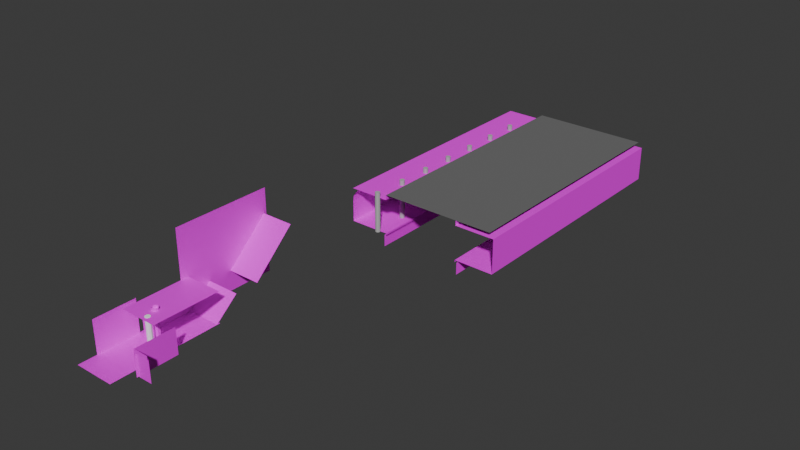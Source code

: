 # Source: wall.blend  (saved by Blender 4.0.36; exported with 4.5.12 LTS)
import bpy
from mathutils import Matrix  # noqa: F401  (used for matrix-valued properties, if any)

bpy.ops.wm.read_factory_settings(use_empty=True)
scene = bpy.context.scene
scene.name = 'Scene'

# ---- collections
col_collection = bpy.data.collections.new('Collection'); scene.collection.children.link(col_collection)

# ---- images (referenced by path relative to the original .blend; pixels are not part of the script)
import os
ASSET_DIR = os.environ.get("B2B_ASSET_DIR", "")  # directory of the original .blend (textures are referenced by path, not embedded)
HERE = os.path.dirname(os.path.abspath(__file__))  # packed textures are extracted next to this script under _unpacked/

def load_image(name, relpath, width, height, colorspace="sRGB"):
    """Load a texture the original file referenced (path relative to the .blend, or extracted next to this script)."""
    p = next((c for c in (os.path.join(HERE, relpath), os.path.join(ASSET_DIR, relpath)) if relpath and os.path.exists(c)), "")
    if p:
        img = bpy.data.images.load(p, check_existing=True)
        img.name = name
    else:  # same state as the original file: an image datablock whose file is absent (Cycles renders it pink)
        img = bpy.data.images.new(name, width, height)
        img.source = "FILE"
        img.filepath = "//" + (relpath or name)
    img.colorspace_settings.name = colorspace
    return img
img_form1_png = load_image('form1.png', 'form1.png', 1024, 1024, 'Non-Color')
img_form2_png = load_image('form2.png', 'form2.png', 1024, 1024, 'Non-Color')
img_form3_png = load_image('form3.png', 'form3.png', 1024, 1024, 'Non-Color')
img_form4_png = load_image('form4.png', 'form4.png', 1024, 1024, 'Non-Color')
img_form5_png = load_image('form5.png', 'form5.png', 1024, 1024, 'Non-Color')
img_form6_png = load_image('form6.png', 'form6.png', 1024, 1024, 'Non-Color')
img_mino1_png = load_image('mino1.png', 'mino1.png', 1024, 1024, 'Non-Color')
img_mino2_png = load_image('mino2.png', 'mino2.png', 1024, 1024, 'Non-Color')
img_roof1_png = load_image('roof1.png', 'roof1.png', 1024, 1024, 'Non-Color')
img_roof2_png = load_image('roof2.png', 'roof2.png', 1024, 1024, 'Non-Color')
img_mino1_png_001 = load_image('mino1.png.001', 'mino1.png', 1024, 1024, 'Non-Color')
img_mino2_png_001 = load_image('mino2.png.001', 'mino2.png', 1024, 1024, 'Non-Color')
img_form2_png_001 = load_image('form2.png.001', 'form2.png', 1024, 1024, 'Non-Color')
img_form3_png_001 = load_image('form3.png.001', 'form3.png', 1024, 1024, 'Non-Color')
img_form4_png_001 = load_image('form4.png.001', 'form4.png', 1024, 1024, 'Non-Color')
img_form5_png_001 = load_image('form5.png.001', 'form5.png', 1024, 1024, 'Non-Color')
img_form6_png_001 = load_image('form6.png.001', 'form6.png', 1024, 1024, 'Non-Color')
img_roof1_png_001 = load_image('roof1.png.001', 'roof1.png', 1024, 1024, 'Non-Color')
img_roof2_png_001 = load_image('roof2.png.001', 'roof2.png', 1024, 1024, 'Non-Color')
img_minowa_png = load_image('minowa.png', 'minowa.png', 1024, 1024, 'Non-Color')
img_1_png = load_image('1.png', '1.png', 1024, 1024, 'Non-Color')
img_3_png = load_image('3.png', '3.png', 1024, 1024, 'Non-Color')
img_keiji_png = load_image('keiji.png', 'keiji.png', 1024, 1024, 'Non-Color')
img_end_png = load_image('end.png', 'end.png', 1024, 1024, 'Non-Color')
img_light_png = load_image('light.png', 'light.png', 1024, 1024, 'Non-Color')
img_ningyowall_png = load_image('NingyoWall.png', 'NingyoWall.png', 1024, 1024, 'sRGB')
img_ningyotenjo_png = load_image('NingyoTenjo.png', 'NingyoTenjo.png', 1024, 1024, 'sRGB')
img_ningyoyuka_jpg = load_image('ningyoyuka.jpg', 'ningyoyuka.jpg', 1024, 1024, 'sRGB')
img_kodenmahashira_png_001 = load_image('kodenmahashira.png.001', 'kodenmahashira.png', 1024, 1024, 'sRGB')
img_ningyowall_png_001 = load_image('NingyoWall.png.001', 'NingyoWall.png', 1024, 1024, 'sRGB')
img_ningyoyuka_jpg_001 = load_image('ningyoyuka.jpg.001', 'ningyoyuka.jpg', 1024, 1024, 'sRGB')
img_kaidankabe1_png = load_image('kaidankabe1.png', 'kaidankabe1.png', 1024, 1024, 'sRGB')
img_kaidan1_png = load_image('kaidan1.png', 'kaidan1.png', 1024, 1024, 'sRGB')
img_kaidan1_png_001 = load_image('kaidan1.png.001', 'kaidan1.png', 1024, 1024, 'sRGB')
img_cakeshop1_png = load_image('cakeshop1.png', 'cakeshop1.png', 1024, 1024, 'sRGB')
img_cakeshop2_png = load_image('cakeshop2.png', 'cakeshop2.png', 1024, 1024, 'sRGB')

# ---- materials (node trees are filled in below, after node groups)
mat_form2material = bpy.data.materials.new('form2Material')
mat_form2material.diffuse_color = (1.0, 1.0, 1.0, 1.0)
mat_form2material.specular_color = (0.0, 0.0, 0.0)
mat_form2material.specular_intensity = 0.0
mat_form2material_001 = bpy.data.materials.new('form2Material.001')
mat_form2material_001.diffuse_color = (1.0, 1.0, 1.0, 1.0)
mat_form2material_001.specular_color = (0.0, 0.0, 0.0)
mat_form2material_001.specular_intensity = 0.0
mat_form2material_002 = bpy.data.materials.new('form2Material.002')
mat_form2material_002.diffuse_color = (1.0, 1.0, 1.0, 1.0)
mat_form2material_002.specular_color = (0.0, 0.0, 0.0)
mat_form2material_002.specular_intensity = 0.0
mat_form2material_003 = bpy.data.materials.new('form2Material.003')
mat_form2material_003.diffuse_color = (1.0, 1.0, 1.0, 1.0)
mat_form2material_003.specular_color = (0.0, 0.0, 0.0)
mat_form2material_003.specular_intensity = 0.0
mat_form2material_004 = bpy.data.materials.new('form2Material.004')
mat_form2material_004.diffuse_color = (1.0, 1.0, 1.0, 1.0)
mat_form2material_004.specular_color = (0.0, 0.0, 0.0)
mat_form2material_004.specular_intensity = 0.0
mat_form2material_005 = bpy.data.materials.new('form2Material.005')
mat_form2material_005.diffuse_color = (1.0, 1.0, 1.0, 1.0)
mat_form2material_005.specular_color = (0.0, 0.0, 0.0)
mat_form2material_005.specular_intensity = 0.0
mat_form2material_006 = bpy.data.materials.new('form2Material.006')
mat_form2material_006.diffuse_color = (1.0, 1.0, 1.0, 1.0)
mat_form2material_006.specular_color = (0.0, 0.0, 0.0)
mat_form2material_006.specular_intensity = 0.0
mat_form2material_007 = bpy.data.materials.new('form2Material.007')
mat_form2material_007.diffuse_color = (1.0, 1.0, 1.0, 1.0)
mat_form2material_007.specular_color = (0.0, 0.0, 0.0)
mat_form2material_007.specular_intensity = 0.0
mat_form2material_008 = bpy.data.materials.new('form2Material.008')
mat_form2material_008.diffuse_color = (1.0, 1.0, 1.0, 1.0)
mat_form2material_008.specular_color = (0.0, 0.0, 0.0)
mat_form2material_008.specular_intensity = 0.0
mat_form2material_009 = bpy.data.materials.new('form2Material.009')
mat_form2material_009.diffuse_color = (1.0, 1.0, 1.0, 1.0)
mat_form2material_009.specular_color = (0.0, 0.0, 0.0)
mat_form2material_009.specular_intensity = 0.0
mat_form2material_010 = bpy.data.materials.new('form2Material.010')
mat_form2material_010.diffuse_color = (0.1647, 0.1647, 0.1647, 1.0)
mat_form2material_010.specular_color = (0.0, 0.0, 0.0)
mat_form2material_010.specular_intensity = 0.0
mat_form2material_011 = bpy.data.materials.new('form2Material.011')
mat_form2material_011.diffuse_color = (1.0, 1.0, 1.0, 1.0)
mat_form2material_011.specular_color = (0.0, 0.0, 0.0)
mat_form2material_011.specular_intensity = 0.0
mat_form2material_012 = bpy.data.materials.new('form2Material.012')
mat_form2material_012.diffuse_color = (1.0, 1.0, 1.0, 1.0)
mat_form2material_012.specular_color = (0.0, 0.0, 0.0)
mat_form2material_012.specular_intensity = 0.0
mat_form2material_013 = bpy.data.materials.new('form2Material.013')
mat_form2material_013.diffuse_color = (1.0, 1.0, 1.0, 1.0)
mat_form2material_013.specular_color = (0.0, 0.0, 0.0)
mat_form2material_013.specular_intensity = 0.0
mat_form2material_014 = bpy.data.materials.new('form2Material.014')
mat_form2material_014.diffuse_color = (1.0, 1.0, 1.0, 1.0)
mat_form2material_014.specular_color = (0.0, 0.0, 0.0)
mat_form2material_014.specular_intensity = 0.0
mat_form2material_015 = bpy.data.materials.new('form2Material.015')
mat_form2material_015.diffuse_color = (1.0, 1.0, 1.0, 1.0)
mat_form2material_015.specular_color = (0.0, 0.0, 0.0)
mat_form2material_015.specular_intensity = 0.0
mat_form2material_016 = bpy.data.materials.new('form2Material.016')
mat_form2material_016.diffuse_color = (1.0, 1.0, 1.0, 1.0)
mat_form2material_016.specular_color = (0.0, 0.0, 0.0)
mat_form2material_016.specular_intensity = 0.0
mat_form2material_017 = bpy.data.materials.new('form2Material.017')
mat_form2material_017.diffuse_color = (1.0, 1.0, 1.0, 1.0)
mat_form2material_017.specular_color = (0.0, 0.0, 0.0)
mat_form2material_017.specular_intensity = 0.0
mat_form2material_018 = bpy.data.materials.new('form2Material.018')
mat_form2material_018.diffuse_color = (1.0, 1.0, 1.0, 1.0)
mat_form2material_018.specular_color = (0.0, 0.0, 0.0)
mat_form2material_018.specular_intensity = 0.0
mat_form2material_019 = bpy.data.materials.new('form2Material.019')
mat_form2material_019.diffuse_color = (1.0, 1.0, 1.0, 1.0)
mat_form2material_019.specular_color = (0.0, 0.0, 0.0)
mat_form2material_019.specular_intensity = 0.0
mat_form2material_020 = bpy.data.materials.new('form2Material.020')
mat_form2material_020.diffuse_color = (1.0, 1.0, 1.0, 1.0)
mat_form2material_020.specular_color = (0.0, 0.0, 0.0)
mat_form2material_020.specular_intensity = 0.0
mat_form2material_021 = bpy.data.materials.new('form2Material.021')
mat_form2material_021.diffuse_color = (1.0, 1.0, 1.0, 1.0)
mat_form2material_021.specular_color = (0.0, 0.0, 0.0)
mat_form2material_021.specular_intensity = 0.0
mat_form2material_022 = bpy.data.materials.new('form2Material.022')
mat_form2material_022.diffuse_color = (1.0, 1.0, 1.0, 1.0)
mat_form2material_022.specular_color = (0.0, 0.0, 0.0)
mat_form2material_022.specular_intensity = 0.0
mat_form2material_023 = bpy.data.materials.new('form2Material.023')
mat_form2material_023.diffuse_color = (1.0, 1.0, 1.0, 1.0)
mat_form2material_023.specular_color = (0.0, 0.0, 0.0)
mat_form2material_023.specular_intensity = 0.0
mat_form2material_024 = bpy.data.materials.new('form2Material.024')
mat_form2material_024.diffuse_color = (1.0, 1.0, 1.0, 1.0)
mat_form2material_024.specular_color = (0.0, 0.0, 0.0)
mat_form2material_024.specular_intensity = 0.0
mat_form2material_025 = bpy.data.materials.new('form2Material.025')
mat_form2material_025.diffuse_color = (0.4588, 0.4588, 0.4588, 1.0)
mat_form2material_025.specular_color = (0.0, 0.0, 0.0)
mat_form2material_025.specular_intensity = 0.0
mat_form2material_026 = bpy.data.materials.new('form2Material.026')
mat_form2material_026.diffuse_color = (0.4588, 0.4588, 0.4588, 1.0)
mat_form2material_026.specular_color = (0.0, 0.0, 0.0)
mat_form2material_026.specular_intensity = 0.0
mat_form2material_027 = bpy.data.materials.new('form2Material.027')
mat_form2material_027.diffuse_color = (0.4588, 0.4588, 0.4588, 1.0)
mat_form2material_027.specular_color = (0.0, 0.0, 0.0)
mat_form2material_027.specular_intensity = 0.0
mat_form2material_028 = bpy.data.materials.new('form2Material.028')
mat_form2material_028.diffuse_color = (0.4588, 0.4588, 0.4588, 1.0)
mat_form2material_028.specular_color = (0.0, 0.0, 0.0)
mat_form2material_028.specular_intensity = 0.0
mat_form2material_029 = bpy.data.materials.new('form2Material.029')
mat_form2material_029.diffuse_color = (0.4588, 0.4588, 0.4588, 1.0)
mat_form2material_029.specular_color = (0.0, 0.0, 0.0)
mat_form2material_029.specular_intensity = 0.0
mat_form2material_030 = bpy.data.materials.new('form2Material.030')
mat_form2material_030.diffuse_color = (0.4588, 0.4588, 0.4588, 1.0)
mat_form2material_030.specular_color = (0.0, 0.0, 0.0)
mat_form2material_030.specular_intensity = 0.0
mat_form2material_031 = bpy.data.materials.new('form2Material.031')
mat_form2material_031.diffuse_color = (0.4588, 0.4588, 0.4588, 1.0)
mat_form2material_031.specular_color = (0.0, 0.0, 0.0)
mat_form2material_031.specular_intensity = 0.0
mat_form2material_032 = bpy.data.materials.new('form2Material.032')
mat_form2material_032.diffuse_color = (1.0, 1.0, 1.0, 1.0)
mat_form2material_032.specular_color = (0.0, 0.0, 0.0)
mat_form2material_032.specular_intensity = 0.0
mat_002 = bpy.data.materials.new('マテリアル.002')
mat_002.use_transparent_shadow = False
mat_003 = bpy.data.materials.new('マテリアル.003')
mat_003.use_transparent_shadow = False
mat_001 = bpy.data.materials.new('マテリアル.001')
mat_001.use_transparent_shadow = False
mat_004 = bpy.data.materials.new('マテリアル.004')
mat_004.use_transparent_shadow = False
mat_006 = bpy.data.materials.new('マテリアル.006')
mat_006.use_transparent_shadow = False
mat_005 = bpy.data.materials.new('マテリアル.005')
mat_005.use_transparent_shadow = False
mat_form2material_033 = bpy.data.materials.new('form2Material.033')
mat_form2material_033.diffuse_color = (0.4588, 0.4588, 0.4588, 1.0)
mat_form2material_033.specular_color = (0.0, 0.0, 0.0)
mat_form2material_033.specular_intensity = 0.0
mat_007 = bpy.data.materials.new('マテリアル.007')
mat_007.use_transparent_shadow = False
mat_008 = bpy.data.materials.new('マテリアル.008')
mat_008.use_transparent_shadow = False
mat_009 = bpy.data.materials.new('マテリアル.009')
mat_009.use_transparent_shadow = False
mat_010 = bpy.data.materials.new('マテリアル.010')
mat_010.use_transparent_shadow = False
mat_011 = bpy.data.materials.new('マテリアル.011')
mat_011.use_transparent_shadow = False

# ---- material node trees
mat_form2material.use_nodes = True; mat_form2material.node_tree.nodes.clear()
_N = mat_form2material.node_tree.nodes; _L = mat_form2material.node_tree.links
n0 = _N.new('ShaderNodeBsdfPrincipled'); n0.name = 'プリンシプルBSDF'; n0.location = (10, 300)
n0.inputs[3].default_value = 1.45
n0.inputs[13].default_value = 0.0
n0.inputs[14].default_value = (0.0, 0.0, 0.0, 1.0)
n0.inputs[27].default_value = (0.0, 0.0, 0.0, 1.0)
n1 = _N.new('ShaderNodeOutputMaterial'); n1.name = 'マテリアル出力'; n1.location = (300, 300)
n2 = _N.new('ShaderNodeTexImage'); n2.name = '画像テクスチャ'; n2.location = (-300, 150)
n2.image = img_form1_png
n3 = _N.new('ShaderNodeMath'); n3.name = 'Math'; n3.location = (0, 0)
n3.hide = True
n3.operation = 'GREATER_THAN'
_L.new(n0.outputs[0], n1.inputs[0])
_L.new(n2.outputs[0], n0.inputs[0])
_L.new(n2.outputs[1], n3.inputs[0])
_L.new(n3.outputs[0], n0.inputs[4])
n1.is_active_output = True
mat_form2material_001.use_nodes = True; mat_form2material_001.node_tree.nodes.clear()
_N = mat_form2material_001.node_tree.nodes; _L = mat_form2material_001.node_tree.links
n0 = _N.new('ShaderNodeBsdfPrincipled'); n0.name = 'プリンシプルBSDF'; n0.location = (10, 300)
n0.inputs[3].default_value = 1.45
n0.inputs[13].default_value = 0.0
n0.inputs[14].default_value = (0.0, 0.0, 0.0, 1.0)
n0.inputs[27].default_value = (0.0, 0.0, 0.0, 1.0)
n1 = _N.new('ShaderNodeOutputMaterial'); n1.name = 'マテリアル出力'; n1.location = (300, 300)
n2 = _N.new('ShaderNodeTexImage'); n2.name = '画像テクスチャ'; n2.location = (-300, 150)
n2.image = img_form2_png
n3 = _N.new('ShaderNodeMath'); n3.name = 'Math'; n3.location = (0, 0)
n3.hide = True
n3.operation = 'GREATER_THAN'
_L.new(n0.outputs[0], n1.inputs[0])
_L.new(n2.outputs[0], n0.inputs[0])
_L.new(n2.outputs[1], n3.inputs[0])
_L.new(n3.outputs[0], n0.inputs[4])
n1.is_active_output = True
mat_form2material_002.use_nodes = True; mat_form2material_002.node_tree.nodes.clear()
_N = mat_form2material_002.node_tree.nodes; _L = mat_form2material_002.node_tree.links
n0 = _N.new('ShaderNodeBsdfPrincipled'); n0.name = 'プリンシプルBSDF'; n0.location = (10, 300)
n0.inputs[3].default_value = 1.45
n0.inputs[13].default_value = 0.0
n0.inputs[14].default_value = (0.0, 0.0, 0.0, 1.0)
n0.inputs[27].default_value = (0.0, 0.0, 0.0, 1.0)
n1 = _N.new('ShaderNodeOutputMaterial'); n1.name = 'マテリアル出力'; n1.location = (300, 300)
n2 = _N.new('ShaderNodeTexImage'); n2.name = '画像テクスチャ'; n2.location = (-300, 150)
n2.image = img_form3_png
n3 = _N.new('ShaderNodeMath'); n3.name = 'Math'; n3.location = (0, 0)
n3.hide = True
n3.operation = 'GREATER_THAN'
_L.new(n0.outputs[0], n1.inputs[0])
_L.new(n2.outputs[0], n0.inputs[0])
_L.new(n2.outputs[1], n3.inputs[0])
_L.new(n3.outputs[0], n0.inputs[4])
n1.is_active_output = True
mat_form2material_003.use_nodes = True; mat_form2material_003.node_tree.nodes.clear()
_N = mat_form2material_003.node_tree.nodes; _L = mat_form2material_003.node_tree.links
n0 = _N.new('ShaderNodeBsdfPrincipled'); n0.name = 'プリンシプルBSDF'; n0.location = (10, 300)
n0.inputs[3].default_value = 1.45
n0.inputs[13].default_value = 0.0
n0.inputs[14].default_value = (0.0, 0.0, 0.0, 1.0)
n0.inputs[27].default_value = (0.0, 0.0, 0.0, 1.0)
n1 = _N.new('ShaderNodeOutputMaterial'); n1.name = 'マテリアル出力'; n1.location = (300, 300)
n2 = _N.new('ShaderNodeTexImage'); n2.name = '画像テクスチャ'; n2.location = (-300, 150)
n2.image = img_form4_png
n3 = _N.new('ShaderNodeMath'); n3.name = 'Math'; n3.location = (0, 0)
n3.hide = True
n3.operation = 'GREATER_THAN'
_L.new(n0.outputs[0], n1.inputs[0])
_L.new(n2.outputs[0], n0.inputs[0])
_L.new(n2.outputs[1], n3.inputs[0])
_L.new(n3.outputs[0], n0.inputs[4])
n1.is_active_output = True
mat_form2material_004.use_nodes = True; mat_form2material_004.node_tree.nodes.clear()
_N = mat_form2material_004.node_tree.nodes; _L = mat_form2material_004.node_tree.links
n0 = _N.new('ShaderNodeBsdfPrincipled'); n0.name = 'プリンシプルBSDF'; n0.location = (10, 300)
n0.inputs[3].default_value = 1.45
n0.inputs[13].default_value = 0.0
n0.inputs[14].default_value = (0.0, 0.0, 0.0, 1.0)
n0.inputs[27].default_value = (0.0, 0.0, 0.0, 1.0)
n1 = _N.new('ShaderNodeOutputMaterial'); n1.name = 'マテリアル出力'; n1.location = (300, 300)
n2 = _N.new('ShaderNodeTexImage'); n2.name = '画像テクスチャ'; n2.location = (-300, 150)
n2.image = img_form5_png
n3 = _N.new('ShaderNodeMath'); n3.name = 'Math'; n3.location = (0, 0)
n3.hide = True
n3.operation = 'GREATER_THAN'
_L.new(n0.outputs[0], n1.inputs[0])
_L.new(n2.outputs[0], n0.inputs[0])
_L.new(n2.outputs[1], n3.inputs[0])
_L.new(n3.outputs[0], n0.inputs[4])
n1.is_active_output = True
mat_form2material_005.use_nodes = True; mat_form2material_005.node_tree.nodes.clear()
_N = mat_form2material_005.node_tree.nodes; _L = mat_form2material_005.node_tree.links
n0 = _N.new('ShaderNodeBsdfPrincipled'); n0.name = 'プリンシプルBSDF'; n0.location = (10, 300)
n0.inputs[3].default_value = 1.45
n0.inputs[13].default_value = 0.0
n0.inputs[14].default_value = (0.0, 0.0, 0.0, 1.0)
n0.inputs[27].default_value = (0.0, 0.0, 0.0, 1.0)
n1 = _N.new('ShaderNodeOutputMaterial'); n1.name = 'マテリアル出力'; n1.location = (300, 300)
n2 = _N.new('ShaderNodeTexImage'); n2.name = '画像テクスチャ'; n2.location = (-300, 150)
n2.image = img_form6_png
n3 = _N.new('ShaderNodeMath'); n3.name = 'Math'; n3.location = (0, 0)
n3.hide = True
n3.operation = 'GREATER_THAN'
_L.new(n0.outputs[0], n1.inputs[0])
_L.new(n2.outputs[0], n0.inputs[0])
_L.new(n2.outputs[1], n3.inputs[0])
_L.new(n3.outputs[0], n0.inputs[4])
n1.is_active_output = True
mat_form2material_006.use_nodes = True; mat_form2material_006.node_tree.nodes.clear()
_N = mat_form2material_006.node_tree.nodes; _L = mat_form2material_006.node_tree.links
n0 = _N.new('ShaderNodeBsdfPrincipled'); n0.name = 'プリンシプルBSDF'; n0.location = (10, 300)
n0.inputs[3].default_value = 1.45
n0.inputs[13].default_value = 0.0
n0.inputs[14].default_value = (0.0, 0.0, 0.0, 1.0)
n0.inputs[27].default_value = (0.0, 0.0, 0.0, 1.0)
n1 = _N.new('ShaderNodeOutputMaterial'); n1.name = 'マテリアル出力'; n1.location = (300, 300)
n2 = _N.new('ShaderNodeTexImage'); n2.name = '画像テクスチャ'; n2.location = (-300, 150)
n2.image = img_mino1_png
n3 = _N.new('ShaderNodeMath'); n3.name = 'Math'; n3.location = (0, 0)
n3.hide = True
n3.operation = 'GREATER_THAN'
_L.new(n0.outputs[0], n1.inputs[0])
_L.new(n2.outputs[0], n0.inputs[0])
_L.new(n2.outputs[1], n3.inputs[0])
_L.new(n3.outputs[0], n0.inputs[4])
n1.is_active_output = True
mat_form2material_007.use_nodes = True; mat_form2material_007.node_tree.nodes.clear()
_N = mat_form2material_007.node_tree.nodes; _L = mat_form2material_007.node_tree.links
n0 = _N.new('ShaderNodeBsdfPrincipled'); n0.name = 'プリンシプルBSDF'; n0.location = (10, 300)
n0.inputs[3].default_value = 1.45
n0.inputs[13].default_value = 0.0
n0.inputs[14].default_value = (0.0, 0.0, 0.0, 1.0)
n0.inputs[27].default_value = (0.0, 0.0, 0.0, 1.0)
n1 = _N.new('ShaderNodeOutputMaterial'); n1.name = 'マテリアル出力'; n1.location = (300, 300)
n2 = _N.new('ShaderNodeTexImage'); n2.name = '画像テクスチャ'; n2.location = (-300, 150)
n2.image = img_mino2_png
n3 = _N.new('ShaderNodeMath'); n3.name = 'Math'; n3.location = (0, 0)
n3.hide = True
n3.operation = 'GREATER_THAN'
_L.new(n0.outputs[0], n1.inputs[0])
_L.new(n2.outputs[0], n0.inputs[0])
_L.new(n2.outputs[1], n3.inputs[0])
_L.new(n3.outputs[0], n0.inputs[4])
n1.is_active_output = True
mat_form2material_008.use_nodes = True; mat_form2material_008.node_tree.nodes.clear()
_N = mat_form2material_008.node_tree.nodes; _L = mat_form2material_008.node_tree.links
n0 = _N.new('ShaderNodeBsdfPrincipled'); n0.name = 'プリンシプルBSDF'; n0.location = (10, 300)
n0.inputs[3].default_value = 1.45
n0.inputs[13].default_value = 0.0
n0.inputs[14].default_value = (0.0, 0.0, 0.0, 1.0)
n0.inputs[27].default_value = (0.0, 0.0, 0.0, 1.0)
n1 = _N.new('ShaderNodeOutputMaterial'); n1.name = 'マテリアル出力'; n1.location = (300, 300)
n2 = _N.new('ShaderNodeTexImage'); n2.name = '画像テクスチャ'; n2.location = (-300, 150)
n2.image = img_roof1_png
n3 = _N.new('ShaderNodeMath'); n3.name = 'Math'; n3.location = (0, 0)
n3.hide = True
n3.operation = 'GREATER_THAN'
_L.new(n0.outputs[0], n1.inputs[0])
_L.new(n2.outputs[0], n0.inputs[0])
_L.new(n2.outputs[1], n3.inputs[0])
_L.new(n3.outputs[0], n0.inputs[4])
n1.is_active_output = True
mat_form2material_009.use_nodes = True; mat_form2material_009.node_tree.nodes.clear()
_N = mat_form2material_009.node_tree.nodes; _L = mat_form2material_009.node_tree.links
n0 = _N.new('ShaderNodeBsdfPrincipled'); n0.name = 'プリンシプルBSDF'; n0.location = (10, 300)
n0.inputs[3].default_value = 1.45
n0.inputs[13].default_value = 0.0
n0.inputs[14].default_value = (0.0, 0.0, 0.0, 1.0)
n0.inputs[27].default_value = (0.0, 0.0, 0.0, 1.0)
n1 = _N.new('ShaderNodeOutputMaterial'); n1.name = 'マテリアル出力'; n1.location = (300, 300)
n2 = _N.new('ShaderNodeTexImage'); n2.name = '画像テクスチャ'; n2.location = (-300, 150)
n2.image = img_roof2_png
n3 = _N.new('ShaderNodeMath'); n3.name = 'Math'; n3.location = (0, 0)
n3.hide = True
n3.operation = 'GREATER_THAN'
_L.new(n0.outputs[0], n1.inputs[0])
_L.new(n2.outputs[0], n0.inputs[0])
_L.new(n2.outputs[1], n3.inputs[0])
_L.new(n3.outputs[0], n0.inputs[4])
n1.is_active_output = True
mat_form2material_010.use_nodes = True; mat_form2material_010.node_tree.nodes.clear()
_N = mat_form2material_010.node_tree.nodes; _L = mat_form2material_010.node_tree.links
n0 = _N.new('ShaderNodeBsdfPrincipled'); n0.name = 'プリンシプルBSDF'; n0.location = (10, 300)
n0.inputs[0].default_value = (0.1647, 0.1647, 0.1647, 1.0)
n0.inputs[3].default_value = 1.45
n0.inputs[13].default_value = 0.0
n0.inputs[14].default_value = (0.0, 0.0, 0.0, 1.0)
n0.inputs[27].default_value = (0.0, 0.0, 0.0, 1.0)
n1 = _N.new('ShaderNodeOutputMaterial'); n1.name = 'マテリアル出力'; n1.location = (300, 300)
_L.new(n0.outputs[0], n1.inputs[0])
n1.is_active_output = True
mat_form2material_011.use_nodes = True; mat_form2material_011.node_tree.nodes.clear()
_N = mat_form2material_011.node_tree.nodes; _L = mat_form2material_011.node_tree.links
n0 = _N.new('ShaderNodeBsdfPrincipled'); n0.name = 'プリンシプルBSDF'; n0.location = (10, 300)
n0.inputs[3].default_value = 1.45
n0.inputs[13].default_value = 0.0
n0.inputs[14].default_value = (0.0, 0.0, 0.0, 1.0)
n0.inputs[27].default_value = (0.0, 0.0, 0.0, 1.0)
n1 = _N.new('ShaderNodeOutputMaterial'); n1.name = 'マテリアル出力'; n1.location = (300, 300)
n2 = _N.new('ShaderNodeTexImage'); n2.name = '画像テクスチャ'; n2.location = (-300, 150)
n2.image = img_mino1_png_001
n3 = _N.new('ShaderNodeMath'); n3.name = 'Math'; n3.location = (0, 0)
n3.hide = True
n3.operation = 'GREATER_THAN'
_L.new(n0.outputs[0], n1.inputs[0])
_L.new(n2.outputs[0], n0.inputs[0])
_L.new(n2.outputs[1], n3.inputs[0])
_L.new(n3.outputs[0], n0.inputs[4])
n1.is_active_output = True
mat_form2material_012.use_nodes = True; mat_form2material_012.node_tree.nodes.clear()
_N = mat_form2material_012.node_tree.nodes; _L = mat_form2material_012.node_tree.links
n0 = _N.new('ShaderNodeBsdfPrincipled'); n0.name = 'プリンシプルBSDF'; n0.location = (10, 300)
n0.inputs[3].default_value = 1.45
n0.inputs[13].default_value = 0.0
n0.inputs[14].default_value = (0.0, 0.0, 0.0, 1.0)
n0.inputs[27].default_value = (0.0, 0.0, 0.0, 1.0)
n1 = _N.new('ShaderNodeOutputMaterial'); n1.name = 'マテリアル出力'; n1.location = (300, 300)
n2 = _N.new('ShaderNodeTexImage'); n2.name = '画像テクスチャ'; n2.location = (-300, 150)
n2.image = img_mino2_png_001
n3 = _N.new('ShaderNodeMath'); n3.name = 'Math'; n3.location = (0, 0)
n3.hide = True
n3.operation = 'GREATER_THAN'
_L.new(n0.outputs[0], n1.inputs[0])
_L.new(n2.outputs[0], n0.inputs[0])
_L.new(n2.outputs[1], n3.inputs[0])
_L.new(n3.outputs[0], n0.inputs[4])
n1.is_active_output = True
mat_form2material_013.use_nodes = True; mat_form2material_013.node_tree.nodes.clear()
_N = mat_form2material_013.node_tree.nodes; _L = mat_form2material_013.node_tree.links
n0 = _N.new('ShaderNodeBsdfPrincipled'); n0.name = 'プリンシプルBSDF'; n0.location = (10, 300)
n0.inputs[3].default_value = 1.45
n0.inputs[13].default_value = 0.0
n0.inputs[14].default_value = (0.0, 0.0, 0.0, 1.0)
n0.inputs[27].default_value = (0.0, 0.0, 0.0, 1.0)
n1 = _N.new('ShaderNodeOutputMaterial'); n1.name = 'マテリアル出力'; n1.location = (300, 300)
n2 = _N.new('ShaderNodeTexImage'); n2.name = '画像テクスチャ'; n2.location = (-300, 150)
n2.image = img_form2_png_001
n3 = _N.new('ShaderNodeMath'); n3.name = 'Math'; n3.location = (0, 0)
n3.hide = True
n3.operation = 'GREATER_THAN'
_L.new(n0.outputs[0], n1.inputs[0])
_L.new(n2.outputs[0], n0.inputs[0])
_L.new(n2.outputs[1], n3.inputs[0])
_L.new(n3.outputs[0], n0.inputs[4])
n1.is_active_output = True
mat_form2material_014.use_nodes = True; mat_form2material_014.node_tree.nodes.clear()
_N = mat_form2material_014.node_tree.nodes; _L = mat_form2material_014.node_tree.links
n0 = _N.new('ShaderNodeBsdfPrincipled'); n0.name = 'プリンシプルBSDF'; n0.location = (10, 300)
n0.inputs[3].default_value = 1.45
n0.inputs[13].default_value = 0.0
n0.inputs[14].default_value = (0.0, 0.0, 0.0, 1.0)
n0.inputs[27].default_value = (0.0, 0.0, 0.0, 1.0)
n1 = _N.new('ShaderNodeOutputMaterial'); n1.name = 'マテリアル出力'; n1.location = (300, 300)
n2 = _N.new('ShaderNodeTexImage'); n2.name = '画像テクスチャ'; n2.location = (-300, 150)
n2.image = img_form3_png_001
n3 = _N.new('ShaderNodeMath'); n3.name = 'Math'; n3.location = (0, 0)
n3.hide = True
n3.operation = 'GREATER_THAN'
_L.new(n0.outputs[0], n1.inputs[0])
_L.new(n2.outputs[0], n0.inputs[0])
_L.new(n2.outputs[1], n3.inputs[0])
_L.new(n3.outputs[0], n0.inputs[4])
n1.is_active_output = True
mat_form2material_015.use_nodes = True; mat_form2material_015.node_tree.nodes.clear()
_N = mat_form2material_015.node_tree.nodes; _L = mat_form2material_015.node_tree.links
n0 = _N.new('ShaderNodeBsdfPrincipled'); n0.name = 'プリンシプルBSDF'; n0.location = (10, 300)
n0.inputs[3].default_value = 1.45
n0.inputs[13].default_value = 0.0
n0.inputs[14].default_value = (0.0, 0.0, 0.0, 1.0)
n0.inputs[27].default_value = (0.0, 0.0, 0.0, 1.0)
n1 = _N.new('ShaderNodeOutputMaterial'); n1.name = 'マテリアル出力'; n1.location = (300, 300)
n2 = _N.new('ShaderNodeTexImage'); n2.name = '画像テクスチャ'; n2.location = (-300, 150)
n2.image = img_form4_png_001
n3 = _N.new('ShaderNodeMath'); n3.name = 'Math'; n3.location = (0, 0)
n3.hide = True
n3.operation = 'GREATER_THAN'
_L.new(n0.outputs[0], n1.inputs[0])
_L.new(n2.outputs[0], n0.inputs[0])
_L.new(n2.outputs[1], n3.inputs[0])
_L.new(n3.outputs[0], n0.inputs[4])
n1.is_active_output = True
mat_form2material_016.use_nodes = True; mat_form2material_016.node_tree.nodes.clear()
_N = mat_form2material_016.node_tree.nodes; _L = mat_form2material_016.node_tree.links
n0 = _N.new('ShaderNodeBsdfPrincipled'); n0.name = 'プリンシプルBSDF'; n0.location = (10, 300)
n0.inputs[3].default_value = 1.45
n0.inputs[13].default_value = 0.0
n0.inputs[14].default_value = (0.0, 0.0, 0.0, 1.0)
n0.inputs[27].default_value = (0.0, 0.0, 0.0, 1.0)
n1 = _N.new('ShaderNodeOutputMaterial'); n1.name = 'マテリアル出力'; n1.location = (300, 300)
n2 = _N.new('ShaderNodeTexImage'); n2.name = '画像テクスチャ'; n2.location = (-300, 150)
n2.image = img_form5_png_001
n3 = _N.new('ShaderNodeMath'); n3.name = 'Math'; n3.location = (0, 0)
n3.hide = True
n3.operation = 'GREATER_THAN'
_L.new(n0.outputs[0], n1.inputs[0])
_L.new(n2.outputs[0], n0.inputs[0])
_L.new(n2.outputs[1], n3.inputs[0])
_L.new(n3.outputs[0], n0.inputs[4])
n1.is_active_output = True
mat_form2material_017.use_nodes = True; mat_form2material_017.node_tree.nodes.clear()
_N = mat_form2material_017.node_tree.nodes; _L = mat_form2material_017.node_tree.links
n0 = _N.new('ShaderNodeBsdfPrincipled'); n0.name = 'プリンシプルBSDF'; n0.location = (10, 300)
n0.inputs[3].default_value = 1.45
n0.inputs[13].default_value = 0.0
n0.inputs[14].default_value = (0.0, 0.0, 0.0, 1.0)
n0.inputs[27].default_value = (0.0, 0.0, 0.0, 1.0)
n1 = _N.new('ShaderNodeOutputMaterial'); n1.name = 'マテリアル出力'; n1.location = (300, 300)
n2 = _N.new('ShaderNodeTexImage'); n2.name = '画像テクスチャ'; n2.location = (-300, 150)
n2.image = img_form6_png_001
n3 = _N.new('ShaderNodeMath'); n3.name = 'Math'; n3.location = (0, 0)
n3.hide = True
n3.operation = 'GREATER_THAN'
_L.new(n0.outputs[0], n1.inputs[0])
_L.new(n2.outputs[0], n0.inputs[0])
_L.new(n2.outputs[1], n3.inputs[0])
_L.new(n3.outputs[0], n0.inputs[4])
n1.is_active_output = True
mat_form2material_018.use_nodes = True; mat_form2material_018.node_tree.nodes.clear()
_N = mat_form2material_018.node_tree.nodes; _L = mat_form2material_018.node_tree.links
n0 = _N.new('ShaderNodeBsdfPrincipled'); n0.name = 'プリンシプルBSDF'; n0.location = (10, 300)
n0.inputs[3].default_value = 1.45
n0.inputs[13].default_value = 0.0
n0.inputs[14].default_value = (0.0, 0.0, 0.0, 1.0)
n0.inputs[27].default_value = (0.0, 0.0, 0.0, 1.0)
n1 = _N.new('ShaderNodeOutputMaterial'); n1.name = 'マテリアル出力'; n1.location = (300, 300)
n2 = _N.new('ShaderNodeTexImage'); n2.name = '画像テクスチャ'; n2.location = (-300, 150)
n2.image = img_roof1_png_001
n3 = _N.new('ShaderNodeMath'); n3.name = 'Math'; n3.location = (0, 0)
n3.hide = True
n3.operation = 'GREATER_THAN'
_L.new(n0.outputs[0], n1.inputs[0])
_L.new(n2.outputs[0], n0.inputs[0])
_L.new(n2.outputs[1], n3.inputs[0])
_L.new(n3.outputs[0], n0.inputs[4])
n1.is_active_output = True
mat_form2material_019.use_nodes = True; mat_form2material_019.node_tree.nodes.clear()
_N = mat_form2material_019.node_tree.nodes; _L = mat_form2material_019.node_tree.links
n0 = _N.new('ShaderNodeBsdfPrincipled'); n0.name = 'プリンシプルBSDF'; n0.location = (10, 300)
n0.inputs[3].default_value = 1.45
n0.inputs[13].default_value = 0.0
n0.inputs[14].default_value = (0.0, 0.0, 0.0, 1.0)
n0.inputs[27].default_value = (0.0, 0.0, 0.0, 1.0)
n1 = _N.new('ShaderNodeOutputMaterial'); n1.name = 'マテリアル出力'; n1.location = (300, 300)
n2 = _N.new('ShaderNodeTexImage'); n2.name = '画像テクスチャ'; n2.location = (-300, 150)
n2.image = img_roof2_png_001
n3 = _N.new('ShaderNodeMath'); n3.name = 'Math'; n3.location = (0, 0)
n3.hide = True
n3.operation = 'GREATER_THAN'
_L.new(n0.outputs[0], n1.inputs[0])
_L.new(n2.outputs[0], n0.inputs[0])
_L.new(n2.outputs[1], n3.inputs[0])
_L.new(n3.outputs[0], n0.inputs[4])
n1.is_active_output = True
mat_form2material_020.use_nodes = True; mat_form2material_020.node_tree.nodes.clear()
_N = mat_form2material_020.node_tree.nodes; _L = mat_form2material_020.node_tree.links
n0 = _N.new('ShaderNodeBsdfPrincipled'); n0.name = 'プリンシプルBSDF'; n0.location = (10, 300)
n0.inputs[3].default_value = 1.45
n0.inputs[13].default_value = 0.0
n0.inputs[14].default_value = (0.0, 0.0, 0.0, 1.0)
n0.inputs[27].default_value = (0.0, 0.0, 0.0, 1.0)
n1 = _N.new('ShaderNodeOutputMaterial'); n1.name = 'マテリアル出力'; n1.location = (300, 300)
n2 = _N.new('ShaderNodeTexImage'); n2.name = '画像テクスチャ'; n2.location = (-300, 150)
n2.image = img_minowa_png
n3 = _N.new('ShaderNodeMath'); n3.name = 'Math'; n3.location = (0, 0)
n3.hide = True
n3.operation = 'GREATER_THAN'
_L.new(n0.outputs[0], n1.inputs[0])
_L.new(n2.outputs[0], n0.inputs[0])
_L.new(n2.outputs[1], n3.inputs[0])
_L.new(n3.outputs[0], n0.inputs[4])
n1.is_active_output = True
mat_form2material_021.use_nodes = True; mat_form2material_021.node_tree.nodes.clear()
_N = mat_form2material_021.node_tree.nodes; _L = mat_form2material_021.node_tree.links
n0 = _N.new('ShaderNodeBsdfPrincipled'); n0.name = 'プリンシプルBSDF'; n0.location = (10, 300)
n0.inputs[3].default_value = 1.45
n0.inputs[13].default_value = 0.0
n0.inputs[14].default_value = (0.0, 0.0, 0.0, 1.0)
n0.inputs[27].default_value = (0.0, 0.0, 0.0, 1.0)
n1 = _N.new('ShaderNodeOutputMaterial'); n1.name = 'マテリアル出力'; n1.location = (300, 300)
n2 = _N.new('ShaderNodeTexImage'); n2.name = '画像テクスチャ'; n2.location = (-300, 150)
n2.image = img_1_png
n3 = _N.new('ShaderNodeMath'); n3.name = 'Math'; n3.location = (0, 0)
n3.hide = True
n3.operation = 'GREATER_THAN'
_L.new(n0.outputs[0], n1.inputs[0])
_L.new(n2.outputs[0], n0.inputs[0])
_L.new(n2.outputs[1], n3.inputs[0])
_L.new(n3.outputs[0], n0.inputs[4])
n1.is_active_output = True
mat_form2material_022.use_nodes = True; mat_form2material_022.node_tree.nodes.clear()
_N = mat_form2material_022.node_tree.nodes; _L = mat_form2material_022.node_tree.links
n0 = _N.new('ShaderNodeBsdfPrincipled'); n0.name = 'プリンシプルBSDF'; n0.location = (10, 300)
n0.inputs[3].default_value = 1.45
n0.inputs[13].default_value = 0.0
n0.inputs[14].default_value = (0.0, 0.0, 0.0, 1.0)
n0.inputs[27].default_value = (0.0, 0.0, 0.0, 1.0)
n1 = _N.new('ShaderNodeOutputMaterial'); n1.name = 'マテリアル出力'; n1.location = (300, 300)
n2 = _N.new('ShaderNodeTexImage'); n2.name = '画像テクスチャ'; n2.location = (-300, 150)
n2.image = img_3_png
n3 = _N.new('ShaderNodeMath'); n3.name = 'Math'; n3.location = (0, 0)
n3.hide = True
n3.operation = 'GREATER_THAN'
_L.new(n0.outputs[0], n1.inputs[0])
_L.new(n2.outputs[0], n0.inputs[0])
_L.new(n2.outputs[1], n3.inputs[0])
_L.new(n3.outputs[0], n0.inputs[4])
n1.is_active_output = True
mat_form2material_023.use_nodes = True; mat_form2material_023.node_tree.nodes.clear()
_N = mat_form2material_023.node_tree.nodes; _L = mat_form2material_023.node_tree.links
n0 = _N.new('ShaderNodeBsdfPrincipled'); n0.name = 'プリンシプルBSDF'; n0.location = (10, 300)
n0.inputs[3].default_value = 1.45
n0.inputs[13].default_value = 0.0
n0.inputs[14].default_value = (0.0, 0.0, 0.0, 1.0)
n0.inputs[27].default_value = (0.0, 0.0, 0.0, 1.0)
n1 = _N.new('ShaderNodeOutputMaterial'); n1.name = 'マテリアル出力'; n1.location = (300, 300)
n2 = _N.new('ShaderNodeTexImage'); n2.name = '画像テクスチャ'; n2.location = (-300, 150)
n2.image = img_keiji_png
n3 = _N.new('ShaderNodeMath'); n3.name = 'Math'; n3.location = (0, 0)
n3.hide = True
n3.operation = 'GREATER_THAN'
_L.new(n0.outputs[0], n1.inputs[0])
_L.new(n2.outputs[0], n0.inputs[0])
_L.new(n2.outputs[1], n3.inputs[0])
_L.new(n3.outputs[0], n0.inputs[4])
n1.is_active_output = True
mat_form2material_024.use_nodes = True; mat_form2material_024.node_tree.nodes.clear()
_N = mat_form2material_024.node_tree.nodes; _L = mat_form2material_024.node_tree.links
n0 = _N.new('ShaderNodeBsdfPrincipled'); n0.name = 'プリンシプルBSDF'; n0.location = (10, 300)
n0.inputs[3].default_value = 1.45
n0.inputs[13].default_value = 0.0
n0.inputs[14].default_value = (0.0, 0.0, 0.0, 1.0)
n0.inputs[27].default_value = (0.0, 0.0, 0.0, 1.0)
n1 = _N.new('ShaderNodeOutputMaterial'); n1.name = 'マテリアル出力'; n1.location = (300, 300)
n2 = _N.new('ShaderNodeTexImage'); n2.name = '画像テクスチャ'; n2.location = (-300, 150)
n2.image = img_end_png
n3 = _N.new('ShaderNodeMath'); n3.name = 'Math'; n3.location = (0, 0)
n3.hide = True
n3.operation = 'GREATER_THAN'
_L.new(n0.outputs[0], n1.inputs[0])
_L.new(n2.outputs[0], n0.inputs[0])
_L.new(n2.outputs[1], n3.inputs[0])
_L.new(n3.outputs[0], n0.inputs[4])
n1.is_active_output = True
mat_form2material_025.use_nodes = True; mat_form2material_025.node_tree.nodes.clear()
_N = mat_form2material_025.node_tree.nodes; _L = mat_form2material_025.node_tree.links
n0 = _N.new('ShaderNodeBsdfPrincipled'); n0.name = 'プリンシプルBSDF'; n0.location = (10, 300)
n0.inputs[0].default_value = (0.4588, 0.4588, 0.4588, 1.0)
n0.inputs[3].default_value = 1.45
n0.inputs[13].default_value = 0.0
n0.inputs[14].default_value = (0.0, 0.0, 0.0, 1.0)
n0.inputs[27].default_value = (0.0, 0.0, 0.0, 1.0)
n1 = _N.new('ShaderNodeOutputMaterial'); n1.name = 'マテリアル出力'; n1.location = (300, 300)
_L.new(n0.outputs[0], n1.inputs[0])
n1.is_active_output = True
mat_form2material_026.use_nodes = True; mat_form2material_026.node_tree.nodes.clear()
_N = mat_form2material_026.node_tree.nodes; _L = mat_form2material_026.node_tree.links
n0 = _N.new('ShaderNodeBsdfPrincipled'); n0.name = 'プリンシプルBSDF'; n0.location = (10, 300)
n0.inputs[0].default_value = (0.4588, 0.4588, 0.4588, 1.0)
n0.inputs[3].default_value = 1.45
n0.inputs[13].default_value = 0.0
n0.inputs[14].default_value = (0.0, 0.0, 0.0, 1.0)
n0.inputs[27].default_value = (0.0, 0.0, 0.0, 1.0)
n1 = _N.new('ShaderNodeOutputMaterial'); n1.name = 'マテリアル出力'; n1.location = (300, 300)
_L.new(n0.outputs[0], n1.inputs[0])
n1.is_active_output = True
mat_form2material_027.use_nodes = True; mat_form2material_027.node_tree.nodes.clear()
_N = mat_form2material_027.node_tree.nodes; _L = mat_form2material_027.node_tree.links
n0 = _N.new('ShaderNodeBsdfPrincipled'); n0.name = 'プリンシプルBSDF'; n0.location = (10, 300)
n0.inputs[0].default_value = (0.4588, 0.4588, 0.4588, 1.0)
n0.inputs[3].default_value = 1.45
n0.inputs[13].default_value = 0.0
n0.inputs[14].default_value = (0.0, 0.0, 0.0, 1.0)
n0.inputs[27].default_value = (0.0, 0.0, 0.0, 1.0)
n1 = _N.new('ShaderNodeOutputMaterial'); n1.name = 'マテリアル出力'; n1.location = (300, 300)
_L.new(n0.outputs[0], n1.inputs[0])
n1.is_active_output = True
mat_form2material_028.use_nodes = True; mat_form2material_028.node_tree.nodes.clear()
_N = mat_form2material_028.node_tree.nodes; _L = mat_form2material_028.node_tree.links
n0 = _N.new('ShaderNodeBsdfPrincipled'); n0.name = 'プリンシプルBSDF'; n0.location = (10, 300)
n0.inputs[0].default_value = (0.4588, 0.4588, 0.4588, 1.0)
n0.inputs[3].default_value = 1.45
n0.inputs[13].default_value = 0.0
n0.inputs[14].default_value = (0.0, 0.0, 0.0, 1.0)
n0.inputs[27].default_value = (0.0, 0.0, 0.0, 1.0)
n1 = _N.new('ShaderNodeOutputMaterial'); n1.name = 'マテリアル出力'; n1.location = (300, 300)
_L.new(n0.outputs[0], n1.inputs[0])
n1.is_active_output = True
mat_form2material_029.use_nodes = True; mat_form2material_029.node_tree.nodes.clear()
_N = mat_form2material_029.node_tree.nodes; _L = mat_form2material_029.node_tree.links
n0 = _N.new('ShaderNodeBsdfPrincipled'); n0.name = 'プリンシプルBSDF'; n0.location = (10, 300)
n0.inputs[0].default_value = (0.4588, 0.4588, 0.4588, 1.0)
n0.inputs[3].default_value = 1.45
n0.inputs[13].default_value = 0.0
n0.inputs[14].default_value = (0.0, 0.0, 0.0, 1.0)
n0.inputs[27].default_value = (0.0, 0.0, 0.0, 1.0)
n1 = _N.new('ShaderNodeOutputMaterial'); n1.name = 'マテリアル出力'; n1.location = (300, 300)
_L.new(n0.outputs[0], n1.inputs[0])
n1.is_active_output = True
mat_form2material_030.use_nodes = True; mat_form2material_030.node_tree.nodes.clear()
_N = mat_form2material_030.node_tree.nodes; _L = mat_form2material_030.node_tree.links
n0 = _N.new('ShaderNodeBsdfPrincipled'); n0.name = 'プリンシプルBSDF'; n0.location = (10, 300)
n0.inputs[0].default_value = (0.4588, 0.4588, 0.4588, 1.0)
n0.inputs[3].default_value = 1.45
n0.inputs[13].default_value = 0.0
n0.inputs[14].default_value = (0.0, 0.0, 0.0, 1.0)
n0.inputs[27].default_value = (0.0, 0.0, 0.0, 1.0)
n1 = _N.new('ShaderNodeOutputMaterial'); n1.name = 'マテリアル出力'; n1.location = (300, 300)
_L.new(n0.outputs[0], n1.inputs[0])
n1.is_active_output = True
mat_form2material_031.use_nodes = True; mat_form2material_031.node_tree.nodes.clear()
_N = mat_form2material_031.node_tree.nodes; _L = mat_form2material_031.node_tree.links
n0 = _N.new('ShaderNodeBsdfPrincipled'); n0.name = 'プリンシプルBSDF'; n0.location = (10, 300)
n0.inputs[0].default_value = (0.4588, 0.4588, 0.4588, 1.0)
n0.inputs[3].default_value = 1.45
n0.inputs[13].default_value = 0.0
n0.inputs[14].default_value = (0.0, 0.0, 0.0, 1.0)
n0.inputs[27].default_value = (0.0, 0.0, 0.0, 1.0)
n1 = _N.new('ShaderNodeOutputMaterial'); n1.name = 'マテリアル出力'; n1.location = (300, 300)
_L.new(n0.outputs[0], n1.inputs[0])
n1.is_active_output = True
mat_form2material_032.use_nodes = True; mat_form2material_032.node_tree.nodes.clear()
_N = mat_form2material_032.node_tree.nodes; _L = mat_form2material_032.node_tree.links
n0 = _N.new('ShaderNodeBsdfPrincipled'); n0.name = 'プリンシプルBSDF'; n0.location = (10, 300)
n0.inputs[3].default_value = 1.45
n0.inputs[13].default_value = 0.0
n0.inputs[14].default_value = (0.0, 0.0, 0.0, 1.0)
n0.inputs[27].default_value = (0.0, 0.0, 0.0, 1.0)
n1 = _N.new('ShaderNodeOutputMaterial'); n1.name = 'マテリアル出力'; n1.location = (300, 300)
n2 = _N.new('ShaderNodeTexImage'); n2.name = '画像テクスチャ'; n2.location = (-300, 150)
n2.image = img_light_png
n3 = _N.new('ShaderNodeMath'); n3.name = 'Math'; n3.location = (0, 0)
n3.hide = True
n3.operation = 'GREATER_THAN'
_L.new(n0.outputs[0], n1.inputs[0])
_L.new(n2.outputs[0], n0.inputs[0])
_L.new(n2.outputs[1], n3.inputs[0])
_L.new(n3.outputs[0], n0.inputs[4])
n1.is_active_output = True
mat_002.use_nodes = True; mat_002.node_tree.nodes.clear()
_N = mat_002.node_tree.nodes; _L = mat_002.node_tree.links
n0 = _N.new('ShaderNodeBsdfPrincipled'); n0.name = 'プリンシプルBSDF'; n0.location = (10, 300)
n0.inputs[3].default_value = 1.45
n1 = _N.new('ShaderNodeOutputMaterial'); n1.name = 'マテリアル出力'; n1.location = (300, 300)
n2 = _N.new('ShaderNodeTexImage'); n2.name = '画像テクスチャ'; n2.location = (-280, 275)
n2.image = img_ningyowall_png
_L.new(n0.outputs[0], n1.inputs[0])
_L.new(n2.outputs[0], n0.inputs[0])
n1.is_active_output = True
mat_003.use_nodes = True; mat_003.node_tree.nodes.clear()
_N = mat_003.node_tree.nodes; _L = mat_003.node_tree.links
n0 = _N.new('ShaderNodeBsdfPrincipled'); n0.name = 'プリンシプルBSDF'; n0.location = (10, 300)
n0.inputs[3].default_value = 1.45
n1 = _N.new('ShaderNodeOutputMaterial'); n1.name = 'マテリアル出力'; n1.location = (300, 300)
n2 = _N.new('ShaderNodeTexImage'); n2.name = '画像テクスチャ'; n2.location = (-280, 275)
n2.image = img_ningyotenjo_png
_L.new(n0.outputs[0], n1.inputs[0])
_L.new(n2.outputs[0], n0.inputs[0])
n1.is_active_output = True
mat_001.use_nodes = True; mat_001.node_tree.nodes.clear()
_N = mat_001.node_tree.nodes; _L = mat_001.node_tree.links
n0 = _N.new('ShaderNodeBsdfPrincipled'); n0.name = 'プリンシプルBSDF'; n0.location = (10, 300)
n0.inputs[3].default_value = 1.45
n1 = _N.new('ShaderNodeOutputMaterial'); n1.name = 'マテリアル出力'; n1.location = (300, 300)
n2 = _N.new('ShaderNodeTexImage'); n2.name = '画像テクスチャ'; n2.location = (-280, 275)
n2.image = img_ningyoyuka_jpg
_L.new(n0.outputs[0], n1.inputs[0])
_L.new(n2.outputs[0], n0.inputs[0])
n1.is_active_output = True
mat_004.use_nodes = True; mat_004.node_tree.nodes.clear()
_N = mat_004.node_tree.nodes; _L = mat_004.node_tree.links
n0 = _N.new('ShaderNodeBsdfPrincipled'); n0.name = 'プリンシプルBSDF'; n0.location = (10, 300)
n0.inputs[3].default_value = 1.45
n1 = _N.new('ShaderNodeOutputMaterial'); n1.name = 'マテリアル出力'; n1.location = (300, 300)
n2 = _N.new('ShaderNodeTexImage'); n2.name = '画像テクスチャ'; n2.location = (-280, 275)
n2.image = img_kodenmahashira_png_001
_L.new(n0.outputs[0], n1.inputs[0])
_L.new(n2.outputs[0], n0.inputs[0])
n1.is_active_output = True
mat_006.use_nodes = True; mat_006.node_tree.nodes.clear()
_N = mat_006.node_tree.nodes; _L = mat_006.node_tree.links
n0 = _N.new('ShaderNodeBsdfPrincipled'); n0.name = 'プリンシプルBSDF'; n0.location = (10, 300)
n0.inputs[3].default_value = 1.45
n1 = _N.new('ShaderNodeOutputMaterial'); n1.name = 'マテリアル出力'; n1.location = (300, 300)
n2 = _N.new('ShaderNodeTexImage'); n2.name = '画像テクスチャ'; n2.location = (-280, 275)
n2.image = img_ningyowall_png_001
_L.new(n0.outputs[0], n1.inputs[0])
_L.new(n2.outputs[0], n0.inputs[0])
n1.is_active_output = True
mat_005.use_nodes = True; mat_005.node_tree.nodes.clear()
_N = mat_005.node_tree.nodes; _L = mat_005.node_tree.links
n0 = _N.new('ShaderNodeBsdfPrincipled'); n0.name = 'プリンシプルBSDF'; n0.location = (10, 300)
n0.inputs[3].default_value = 1.45
n1 = _N.new('ShaderNodeOutputMaterial'); n1.name = 'マテリアル出力'; n1.location = (300, 300)
n2 = _N.new('ShaderNodeTexImage'); n2.name = '画像テクスチャ'; n2.location = (-280, 275)
n2.image = img_ningyoyuka_jpg_001
_L.new(n0.outputs[0], n1.inputs[0])
_L.new(n2.outputs[0], n0.inputs[0])
n1.is_active_output = True
mat_form2material_033.use_nodes = True; mat_form2material_033.node_tree.nodes.clear()
_N = mat_form2material_033.node_tree.nodes; _L = mat_form2material_033.node_tree.links
n0 = _N.new('ShaderNodeBsdfPrincipled'); n0.name = 'プリンシプルBSDF'; n0.location = (10, 300)
n0.inputs[0].default_value = (0.9411, 1.0, 0.9694, 1.0)
n0.inputs[3].default_value = 1.45
n0.inputs[13].default_value = 0.0
n0.inputs[14].default_value = (0.0, 0.0, 0.0, 1.0)
n0.inputs[27].default_value = (0.0, 0.0, 0.0, 1.0)
n1 = _N.new('ShaderNodeOutputMaterial'); n1.name = 'マテリアル出力'; n1.location = (300, 300)
_L.new(n0.outputs[0], n1.inputs[0])
n1.is_active_output = True
mat_007.use_nodes = True; mat_007.node_tree.nodes.clear()
_N = mat_007.node_tree.nodes; _L = mat_007.node_tree.links
n0 = _N.new('ShaderNodeBsdfPrincipled'); n0.name = 'プリンシプルBSDF'; n0.location = (10, 300)
n0.inputs[3].default_value = 1.45
n1 = _N.new('ShaderNodeOutputMaterial'); n1.name = 'マテリアル出力'; n1.location = (300, 300)
n2 = _N.new('ShaderNodeTexImage'); n2.name = '画像テクスチャ'; n2.location = (-280, 275)
n2.image = img_kaidankabe1_png
_L.new(n0.outputs[0], n1.inputs[0])
_L.new(n2.outputs[0], n0.inputs[0])
n1.is_active_output = True
mat_008.use_nodes = True; mat_008.node_tree.nodes.clear()
_N = mat_008.node_tree.nodes; _L = mat_008.node_tree.links
n0 = _N.new('ShaderNodeBsdfPrincipled'); n0.name = 'プリンシプルBSDF'; n0.location = (10, 300)
n0.inputs[3].default_value = 1.45
n1 = _N.new('ShaderNodeOutputMaterial'); n1.name = 'マテリアル出力'; n1.location = (300, 300)
n2 = _N.new('ShaderNodeTexImage'); n2.name = '画像テクスチャ'; n2.location = (-280, 275)
n2.image = img_kaidan1_png
_L.new(n0.outputs[0], n1.inputs[0])
_L.new(n2.outputs[0], n0.inputs[0])
n1.is_active_output = True
mat_009.use_nodes = True; mat_009.node_tree.nodes.clear()
_N = mat_009.node_tree.nodes; _L = mat_009.node_tree.links
n0 = _N.new('ShaderNodeBsdfPrincipled'); n0.name = 'プリンシプルBSDF'; n0.location = (10, 300)
n0.inputs[3].default_value = 1.45
n1 = _N.new('ShaderNodeOutputMaterial'); n1.name = 'マテリアル出力'; n1.location = (300, 300)
n2 = _N.new('ShaderNodeTexImage'); n2.name = '画像テクスチャ'; n2.location = (-280, 275)
n2.image = img_kaidan1_png_001
_L.new(n0.outputs[0], n1.inputs[0])
_L.new(n2.outputs[0], n0.inputs[0])
n1.is_active_output = True
mat_010.use_nodes = True; mat_010.node_tree.nodes.clear()
_N = mat_010.node_tree.nodes; _L = mat_010.node_tree.links
n0 = _N.new('ShaderNodeBsdfPrincipled'); n0.name = 'プリンシプルBSDF'; n0.location = (10, 300)
n0.inputs[3].default_value = 1.45
n1 = _N.new('ShaderNodeOutputMaterial'); n1.name = 'マテリアル出力'; n1.location = (300, 300)
n2 = _N.new('ShaderNodeTexImage'); n2.name = '画像テクスチャ'; n2.location = (-280, 275)
n2.image = img_cakeshop1_png
_L.new(n0.outputs[0], n1.inputs[0])
_L.new(n2.outputs[0], n0.inputs[0])
n1.is_active_output = True
mat_011.use_nodes = True; mat_011.node_tree.nodes.clear()
_N = mat_011.node_tree.nodes; _L = mat_011.node_tree.links
n0 = _N.new('ShaderNodeBsdfPrincipled'); n0.name = 'プリンシプルBSDF'; n0.location = (10, 300)
n0.inputs[3].default_value = 1.45
n1 = _N.new('ShaderNodeOutputMaterial'); n1.name = 'マテリアル出力'; n1.location = (300, 300)
n2 = _N.new('ShaderNodeTexImage'); n2.name = '画像テクスチャ'; n2.location = (-280, 275)
n2.image = img_cakeshop2_png
_L.new(n0.outputs[0], n1.inputs[0])
_L.new(n2.outputs[0], n0.inputs[0])
n1.is_active_output = True

# ---- world
world_world = bpy.data.worlds.new('World'); scene.world = world_world
world_world.use_nodes = True; world_world.node_tree.nodes.clear()
_N = world_world.node_tree.nodes; _L = world_world.node_tree.links
n0 = _N.new('ShaderNodeOutputWorld'); n0.name = 'World Output'; n0.location = (300, 300)
n1 = _N.new('ShaderNodeBackground'); n1.name = 'Background'; n1.location = (10, 300)
n1.inputs[0].default_value = (0.05088, 0.05088, 0.05088, 1.0)
_L.new(n1.outputs[0], n0.inputs[0])
n0.is_active_output = True
world_world.color = (0.05088, 0.05088, 0.05088)
world_world.use_sun_shadow = False
world_world.sun_shadow_jitter_overblur = 0.0

# ---- meshes
me_mesh = bpy.data.meshes.new('mesh')
me_mesh.from_pydata([(-3.95, 12.75, 0.0), (-4.25, 12.75, 0.0), (-4.25, -12.75, 0.0), (-3.95, -12.75, 0.0), (4.25, 12.75, 0.0), (3.95, 12.75, 0.0), (3.95, -12.75, 0.0), (4.25, -12.75, 0.0)], [], [(0, 1, 2), (3, 0, 2), (4, 5, 6), (7, 4, 6)])
_uv = me_mesh.uv_layers.new(name='UVMap')
_uv.uv.foreach_set('vector', [1.0, -69.0, 0.0, -69.0, 0.0, 1.0, 1.0, 1.0, 1.0, -69.0, 0.0, 1.0, 0.0, 1.0, 0.0, 1.0, 0.0, 1.0, 0.0, 1.0, 0.0, 1.0, 0.0, 1.0])
me_mesh.materials.append(mat_form2material)
me_mesh.update()
me_mesh_001 = bpy.data.meshes.new('mesh.001')
me_mesh_001.from_pydata([(0.15, 12.75, 0.0), (-0.15, 12.75, 0.0), (-0.15, -12.75, 0.0), (0.15, -12.75, 0.0)], [], [(0, 1, 2), (3, 0, 2)])
_uv = me_mesh_001.uv_layers.new(name='UVMap')
_uv.uv.foreach_set('vector', [1.0, -69.0, 0.0, -69.0, 0.0, 1.0, 1.0, 1.0, 1.0, -69.0, 0.0, 1.0])
me_mesh_001.materials.append(mat_form2material_001)
me_mesh_001.update()
me_mesh_002 = bpy.data.meshes.new('mesh.002')
me_mesh_002.from_pydata([(0.1, 12.75, 0.0), (-0.1, 12.75, 0.0), (-0.1, -12.75, 0.0), (0.1, -12.75, 0.0)], [], [(0, 1, 2), (3, 0, 2)])
_uv = me_mesh_002.uv_layers.new(name='UVMap')
_uv.uv.foreach_set('vector', [1.0, -89.0, 0.0, -89.0, 0.0, 1.0, 1.0, 1.0, 1.0, -89.0, 0.0, 1.0])
me_mesh_002.materials.append(mat_form2material_002)
me_mesh_002.update()
me_mesh_003 = bpy.data.meshes.new('mesh.003')
me_mesh_003.from_pydata([(1.6, 12.75, 0.0), (-1.6, 12.75, 0.0), (-1.6, -12.75, 0.0), (1.6, -12.75, 0.0)], [], [(0, 1, 2), (3, 0, 2)])
_uv = me_mesh_003.uv_layers.new(name='UVMap')
_uv.uv.foreach_set('vector', [1.0, -49.0, 0.0, -49.0, 0.0, 1.0, 1.0, 1.0, 1.0, -49.0, 0.0, 1.0])
me_mesh_003.materials.append(mat_form2material_003)
me_mesh_003.update()
me_mesh_004 = bpy.data.meshes.new('mesh.004')
me_mesh_004.from_pydata([(0.0, 12.75, -0.1), (0.0, 12.75, 0.1), (0.0, -12.75, 0.1), (0.0, -12.75, -0.1)], [], [(0, 1, 2), (3, 0, 2)])
_uv = me_mesh_004.uv_layers.new(name='UVMap')
_uv.uv.foreach_set('vector', [0.0, -39.0, 1.0, -39.0, 1.0, 1.0, 0.0, 1.0, 0.0, -39.0, 1.0, 1.0])
me_mesh_004.materials.append(mat_form2material_004)
me_mesh_004.update()
me_mesh_005 = bpy.data.meshes.new('mesh.005')
me_mesh_005.from_pydata([(0.0, 12.75, -0.6), (0.0, 12.75, 0.6), (0.0, -12.75, 0.6), (0.0, -12.75, -0.6)], [], [(0, 1, 2), (3, 0, 2)])
_uv = me_mesh_005.uv_layers.new(name='UVMap')
_uv.uv.foreach_set('vector', [0.0, -4.0, 1.0, -4.0, 1.0, 1.0, 0.0, 1.0, 0.0, -4.0, 1.0, 1.0])
me_mesh_005.materials.append(mat_form2material_005)
me_mesh_005.update()
me_mesh_006 = bpy.data.meshes.new('mesh.006')
me_mesh_006.from_pydata([(0.0, 12.75, -1.05), (0.0, 12.75, 1.05), (0.0, -12.75, 1.05), (0.0, -12.75, -1.05)], [], [(0, 1, 2), (3, 0, 2)])
_uv = me_mesh_006.uv_layers.new(name='UVMap')
_uv.uv.foreach_set('vector', [20.0, 0.0, 20.0, 1.0, 0.0, 1.0, 0.0, 0.0, 20.0, 0.0, 0.0, 1.0])
me_mesh_006.materials.append(mat_form2material_006)
me_mesh_006.update()
me_mesh_007 = bpy.data.meshes.new('mesh.007')
me_mesh_007.from_pydata([(-0.31, 12.5, -0.1875), (-0.31, -12.5, -0.1875), (-0.38, -12.5, -0.7375), (-0.38, 12.5, -0.7375), (0.07, 12.5, 0.3625), (0.07, -12.5, 0.3625), (0.62, 12.5, 0.5625), (0.62, -12.5, 0.5625)], [], [(0, 1, 2), (3, 0, 2), (4, 5, 1), (0, 4, 1), (6, 7, 5), (4, 6, 5)])
_uv = me_mesh_007.uv_layers.new(name='UVMap')
_uv.uv.foreach_set('vector', [4.0, 0.7, 0.0, 0.7, 0.0, 0.0, 4.0, 0.0, 4.0, 0.7, 0.0, 0.0, 4.0, 0.4, 0.0, 0.4, 0.0, 0.7, 4.0, 0.7, 4.0, 0.4, 0.0, 0.7, 4.0, 1.0, 0.0, 1.0, 0.0, 0.4, 4.0, 0.4, 4.0, 1.0, 0.0, 0.4])
me_mesh_007.materials.append(mat_form2material_007)
me_mesh_007.update()
me_mesh_008 = bpy.data.meshes.new('mesh.008')
me_mesh_008.from_pydata([(2.0, 12.75, 0.0), (2.0, -12.75, 0.0), (-2.0, -12.75, 0.0), (-2.0, 12.75, 0.0)], [], [(0, 1, 2), (3, 0, 2)])
_uv = me_mesh_008.uv_layers.new(name='UVMap')
_uv.uv.foreach_set('vector', [10.0, 1.0, 10.0, -99.0, 0.0, -99.0, 0.0, 1.0, 10.0, 1.0, 0.0, -99.0])
me_mesh_008.materials.append(mat_form2material_008)
me_mesh_008.update()
me_mesh_009 = bpy.data.meshes.new('mesh.009')
me_mesh_009.from_pydata([(0.0, 12.75, -0.25), (0.0, 12.75, 0.25), (0.0, -12.75, 0.25), (0.0, -12.75, -0.25)], [], [(0, 1, 2), (3, 0, 2)])
_uv = me_mesh_009.uv_layers.new(name='UVMap')
_uv.uv.foreach_set('vector', [20.0, 0.0, 20.0, 1.0, 0.0, 1.0, 0.0, 0.0, 20.0, 0.0, 0.0, 1.0])
me_mesh_009.materials.append(mat_form2material_009)
me_mesh_009.update()
me_mesh_010 = bpy.data.meshes.new('mesh.010')
me_mesh_010.from_pydata([(5.75, -12.75, 0.0), (-5.75, -12.75, 0.0), (-5.75, 12.75, 0.0), (5.75, 12.75, 0.0)], [], [(0, 1, 2), (3, 0, 2)])
_uv = me_mesh_010.uv_layers.new(name='UVMap')
_uv.uv.foreach_set('vector', [0.0, 1.0, 0.0, 1.0, 0.0, 1.0, 0.0, 1.0, 0.0, 1.0, 0.0, 1.0])
me_mesh_010.materials.append(mat_form2material_010)
me_mesh_010.update()
me_mesh_011 = bpy.data.meshes.new('mesh.011')
me_mesh_011.from_pydata([(0.0, 12.75, 1.05), (0.0, 12.75, -1.05), (0.0, -12.75, -1.05), (0.0, -12.75, 1.05)], [], [(0, 1, 2), (3, 0, 2)])
_uv = me_mesh_011.uv_layers.new(name='UVMap')
_uv.uv.foreach_set('vector', [20.0, 1.0, 20.0, 0.0, 0.0, 0.0, 0.0, 1.0, 20.0, 1.0, 0.0, 0.0])
me_mesh_011.materials.append(mat_form2material_011)
me_mesh_011.update()
me_mesh_012 = bpy.data.meshes.new('mesh.012')
me_mesh_012.from_pydata([(0.0, 12.75, 0.65), (0.0, 12.75, -0.65), (0.0, -12.75, -0.65), (0.0, -12.75, 0.65)], [], [(0, 1, 2), (3, 0, 2)])
_uv = me_mesh_012.uv_layers.new(name='UVMap')
_uv.uv.foreach_set('vector', [2.0, 1.0, 2.0, 0.0, 0.0, 0.0, 0.0, 1.0, 2.0, 1.0, 0.0, 0.0])
me_mesh_012.materials.append(mat_form2material_012)
me_mesh_012.update()
me_mesh_013 = bpy.data.meshes.new('mesh.013')
me_mesh_013.from_pydata([(0.15, 12.75, 0.0), (-0.15, 12.75, 0.0), (-0.15, -12.75, 0.0), (0.15, -12.75, 0.0)], [], [(0, 1, 2), (3, 0, 2)])
_uv = me_mesh_013.uv_layers.new(name='UVMap')
_uv.uv.foreach_set('vector', [0.0, -69.0, 1.0, -69.0, 1.0, 1.0, 0.0, 1.0, 0.0, -69.0, 1.0, 1.0])
me_mesh_013.materials.append(mat_form2material_013)
me_mesh_013.update()
me_mesh_014 = bpy.data.meshes.new('mesh.014')
me_mesh_014.from_pydata([(0.05, 12.75, 0.0), (-0.05, 12.75, 0.0), (-0.05, -12.75, 0.0), (0.05, -12.75, 0.0)], [], [(0, 1, 2), (3, 0, 2)])
_uv = me_mesh_014.uv_layers.new(name='UVMap')
_uv.uv.foreach_set('vector', [0.0, -89.0, 1.0, -89.0, 1.0, 1.0, 0.0, 1.0, 0.0, -89.0, 1.0, 1.0])
me_mesh_014.materials.append(mat_form2material_014)
me_mesh_014.update()
me_mesh_015 = bpy.data.meshes.new('mesh.015')
me_mesh_015.from_pydata([(1.65, 12.75, 0.0), (-1.65, 12.75, 0.0), (-1.65, -12.75, 0.0), (1.65, -12.75, 0.0)], [], [(0, 1, 2), (3, 0, 2)])
_uv = me_mesh_015.uv_layers.new(name='UVMap')
_uv.uv.foreach_set('vector', [0.0, -49.0, 1.0, -49.0, 1.0, 1.0, 0.0, 1.0, 0.0, -49.0, 1.0, 1.0])
me_mesh_015.materials.append(mat_form2material_015)
me_mesh_015.update()
me_mesh_016 = bpy.data.meshes.new('mesh.016')
me_mesh_016.from_pydata([(0.0, 12.75, 0.1), (0.0, 12.75, -0.1), (0.0, -12.75, -0.1), (0.0, -12.75, 0.1)], [], [(0, 1, 2), (3, 0, 2)])
_uv = me_mesh_016.uv_layers.new(name='UVMap')
_uv.uv.foreach_set('vector', [1.0, -39.0, 0.0, -39.0, 0.0, 1.0, 1.0, 1.0, 1.0, -39.0, 0.0, 1.0])
me_mesh_016.materials.append(mat_form2material_016)
me_mesh_016.update()
me_mesh_017 = bpy.data.meshes.new('mesh.017')
me_mesh_017.from_pydata([(0.0, 12.75, 0.6), (0.0, 12.75, -0.6), (0.0, -12.75, -0.6), (0.0, -12.75, 0.6)], [], [(0, 1, 2), (3, 0, 2)])
_uv = me_mesh_017.uv_layers.new(name='UVMap')
_uv.uv.foreach_set('vector', [1.0, -4.0, 0.0, -4.0, 0.0, 1.0, 1.0, 1.0, 1.0, -4.0, 0.0, 1.0])
me_mesh_017.materials.append(mat_form2material_017)
me_mesh_017.update()
me_mesh_018 = bpy.data.meshes.new('mesh.018')
me_mesh_018.from_pydata([(-2.0, -12.75, 0.0), (-2.0, 12.75, 0.0), (2.0, 12.75, 0.0), (2.0, -12.75, 0.0)], [], [(0, 1, 2), (3, 0, 2)])
_uv = me_mesh_018.uv_layers.new(name='UVMap')
_uv.uv.foreach_set('vector', [10.0, -99.0, 10.0, 1.0, 0.0, 1.0, 0.0, -99.0, 10.0, -99.0, 0.0, 1.0])
me_mesh_018.materials.append(mat_form2material_018)
me_mesh_018.update()
me_mesh_019 = bpy.data.meshes.new('mesh.019')
me_mesh_019.from_pydata([(0.0, 12.75, 0.25), (0.0, 12.75, -0.25), (0.0, -12.75, -0.25), (0.0, -12.75, 0.25)], [], [(0, 1, 2), (3, 0, 2)])
_uv = me_mesh_019.uv_layers.new(name='UVMap')
_uv.uv.foreach_set('vector', [20.0, 1.0, 20.0, 0.0, 0.0, 0.0, 0.0, 1.0, 20.0, 1.0, 0.0, 0.0])
me_mesh_019.materials.append(mat_form2material_019)
me_mesh_019.update()
me_mesh_020 = bpy.data.meshes.new('mesh.020')
me_mesh_020.from_pydata([(0.0, -5.325, -0.115), (0.0, -5.325, 0.115), (0.0, -7.025, 0.115), (0.0, -7.025, -0.115), (0.0, 6.875, -0.115), (0.0, 6.875, 0.115), (0.0, 5.475, 0.115), (0.0, 5.475, -0.115)], [], [(0, 1, 2), (3, 0, 2), (4, 5, 6), (7, 4, 6)])
_uv = me_mesh_020.uv_layers.new(name='UVMap')
_uv.uv.foreach_set('vector', [1.0, 0.0, 1.0, 1.0, 0.0, 1.0, 0.0, 0.0, 1.0, 0.0, 0.0, 1.0, 1.0, 0.0, 1.0, 0.0, 0.0, 1.0, 0.0, 0.0, 1.0, 0.0, 0.0, 1.0])
me_mesh_020.materials.append(mat_form2material_020)
me_mesh_020.update()
me_mesh_021 = bpy.data.meshes.new('mesh.021')
me_mesh_021.from_pydata([(0.0, -1.0, 0.7), (0.0, -1.0, -0.7), (0.0, 1.0, -0.7), (0.0, 1.0, 0.7)], [], [(0, 1, 2), (3, 0, 2)])
_uv = me_mesh_021.uv_layers.new(name='UVMap')
_uv.uv.foreach_set('vector', [0.0, 1.0, 0.0, 0.0, 1.0, 0.0, 1.0, 1.0, 0.0, 1.0, 1.0, 0.0])
me_mesh_021.materials.append(mat_form2material_021)
me_mesh_021.update()
me_mesh_022 = bpy.data.meshes.new('mesh.022')
me_mesh_022.from_pydata([(0.0, -1.0, 0.7), (0.0, -1.0, -0.7), (0.0, 1.0, -0.7), (0.0, 1.0, 0.7)], [], [(0, 1, 2), (3, 0, 2)])
_uv = me_mesh_022.uv_layers.new(name='UVMap')
_uv.uv.foreach_set('vector', [0.0, 1.0, 0.0, 0.0, 1.0, 0.0, 1.0, 1.0, 0.0, 1.0, 1.0, 0.0])
me_mesh_022.materials.append(mat_form2material_022)
me_mesh_022.update()
me_mesh_023 = bpy.data.meshes.new('mesh.023')
me_mesh_023.from_pydata([(0.0, 2.4, -0.6), (0.0, 2.4, 0.6), (0.0, -2.4, 0.6), (0.0, -2.4, -0.6)], [], [(0, 1, 2), (3, 0, 2)])
_uv = me_mesh_023.uv_layers.new(name='UVMap')
_uv.uv.foreach_set('vector', [0.0, 0.0, 0.0, 1.0, 1.0, 1.0, 1.0, 0.0, 0.0, 0.0, 1.0, 1.0])
me_mesh_023.materials.append(mat_form2material_023)
me_mesh_023.update()
me_mesh_024 = bpy.data.meshes.new('mesh.024')
me_mesh_024.from_pydata([(7.95, 0.0, -1.625), (7.95, 0.0, 1.675), (4.15, 0.0, 1.675), (4.15, 0.0, -1.625), (-4.15, 0.0, -1.725), (-4.15, 0.0, 1.675), (-7.95, 0.0, 1.675), (-7.95, 0.0, -1.725)], [], [(0, 1, 2), (3, 0, 2), (4, 5, 6), (7, 4, 6)])
_uv = me_mesh_024.uv_layers.new(name='UVMap')
_uv.uv.foreach_set('vector', [4.0, -3.0, 4.0, 1.0, 0.0, 1.0, 0.0, -3.0, 4.0, -3.0, 0.0, 1.0, 4.0, -3.0, 4.0, 1.0, 0.0, 1.0, 0.0, -3.0, 4.0, -3.0, 0.0, 1.0])
me_mesh_024.materials.append(mat_form2material_024)
me_mesh_024.update()
me_mesh_025 = bpy.data.meshes.new('mesh.025')
me_mesh_025.from_pydata([(0.2023, 0.1469, 2.0), (0.25, -1.49e-09, 2.0), (0.25, -1.49e-09, -2.0), (0.2023, 0.1469, -2.0), (0.07725, 0.2378, 2.0), (0.07725, 0.2378, -2.0), (-0.07725, 0.2378, 2.0), (-0.07725, 0.2378, -2.0), (-0.2023, 0.1469, 2.0), (-0.2023, 0.1469, -2.0), (-0.25, -1.49e-09, 2.0), (-0.25, -1.49e-09, -2.0), (-0.2023, -0.1469, 2.0), (-0.2023, -0.1469, -2.0), (-0.07725, -0.2378, 2.0), (-0.07725, -0.2378, -2.0), (0.07725, -0.2378, 2.0), (0.07725, -0.2378, -2.0), (0.2023, -0.1469, 2.0), (0.2023, -0.1469, -2.0)], [], [(0, 1, 2), (3, 0, 2), (4, 0, 3), (5, 4, 3), (6, 4, 5), (7, 6, 5), (8, 6, 7), (9, 8, 7), (10, 8, 9), (11, 10, 9), (12, 10, 11), (13, 12, 11), (14, 12, 13), (15, 14, 13), (16, 14, 15), (17, 16, 15), (18, 16, 17), (19, 18, 17), (1, 18, 19), (2, 1, 19), (14, 16, 18), (12, 14, 18), (10, 12, 18), (8, 10, 18), (6, 8, 18), (4, 6, 18), (0, 4, 18), (1, 0, 18), (5, 3, 2), (7, 5, 2), (9, 7, 2), (11, 9, 2), (13, 11, 2), (15, 13, 2), (17, 15, 2), (19, 17, 2)])
_uv = me_mesh_025.uv_layers.new(name='UVMap')
_uv.uv.foreach_set('vector', [0.0, 1.0, 0.0, 1.0, 0.0, 1.0, 0.0, 1.0, 0.0, 1.0, 0.0, 1.0, 0.0, 1.0, 0.0, 1.0, 0.0, 1.0, 0.0, 1.0, 0.0, 1.0, 0.0, 1.0, 0.0, 1.0, 0.0, 1.0, 0.0, 1.0, 0.0, 1.0, 0.0, 1.0, 0.0, 1.0, 0.0, 1.0, 0.0, 1.0, 0.0, 1.0, 0.0, 1.0, 0.0, 1.0, 0.0, 1.0, 0.0, 1.0, 0.0, 1.0, 0.0, 1.0, 0.0, 1.0, 0.0, 1.0, 0.0, 1.0, 0.0, 1.0, 0.0, 1.0, 0.0, 1.0, 0.0, 1.0, 0.0, 1.0, 0.0, 1.0, 0.0, 1.0, 0.0, 1.0, 0.0, 1.0, 0.0, 1.0, 0.0, 1.0, 0.0, 1.0, 0.0, 1.0, 0.0, 1.0, 0.0, 1.0, 0.0, 1.0, 0.0, 1.0, 0.0, 1.0, 0.0, 1.0, 0.0, 1.0, 0.0, 1.0, 0.0, 1.0, 0.0, 1.0, 0.0, 1.0, 0.0, 1.0, 0.0, 1.0, 0.0, 1.0, 0.0, 1.0, 0.0, 1.0, 0.0, 1.0, 0.0, 1.0, 0.0, 1.0, 0.0, 1.0, 0.0, 1.0, 0.0, 1.0, 0.0, 1.0, 0.0, 1.0, 0.0, 1.0, 0.0, 1.0, 0.0, 1.0, 0.0, 1.0, 0.0, 1.0, 0.0, 1.0, 0.0, 1.0, 0.0, 1.0, 0.0, 1.0, 0.0, 1.0, 0.0, 1.0, 0.0, 1.0, 0.0, 1.0, 0.0, 1.0, 0.0, 1.0, 0.0, 1.0, 0.0, 1.0, 0.0, 1.0, 0.0, 1.0, 0.0, 1.0, 0.0, 1.0, 0.0, 1.0, 0.0, 1.0, 0.0, 1.0, 0.0, 1.0, 0.0, 1.0, 0.0, 1.0, 0.0, 1.0, 0.0, 1.0, 0.0, 1.0, 0.0, 1.0, 0.0, 1.0, 0.0, 1.0, 0.0, 1.0, 0.0, 1.0, 0.0, 1.0, 0.0, 1.0, 0.0, 1.0, 0.0, 1.0, 0.0, 1.0, 0.0, 1.0])
me_mesh_025.materials.append(mat_form2material_025)
me_mesh_025.update()
me_mesh_026 = bpy.data.meshes.new('mesh.026')
me_mesh_026.from_pydata([(0.2023, 0.1469, 2.0), (0.25, 0.0, 2.0), (0.25, 0.0, -2.0), (0.2023, 0.1469, -2.0), (0.07725, 0.2378, 2.0), (0.07725, 0.2378, -2.0), (-0.07725, 0.2378, 2.0), (-0.07725, 0.2378, -2.0), (-0.2023, 0.1469, 2.0), (-0.2023, 0.1469, -2.0), (-0.25, 0.0, 2.0), (-0.25, 0.0, -2.0), (-0.2023, -0.1469, 2.0), (-0.2023, -0.1469, -2.0), (-0.07725, -0.2378, 2.0), (-0.07725, -0.2378, -2.0), (0.07725, -0.2378, 2.0), (0.07725, -0.2378, -2.0), (0.2023, -0.1469, 2.0), (0.2023, -0.1469, -2.0)], [], [(0, 1, 2), (3, 0, 2), (4, 0, 3), (5, 4, 3), (6, 4, 5), (7, 6, 5), (8, 6, 7), (9, 8, 7), (10, 8, 9), (11, 10, 9), (12, 10, 11), (13, 12, 11), (14, 12, 13), (15, 14, 13), (16, 14, 15), (17, 16, 15), (18, 16, 17), (19, 18, 17), (1, 18, 19), (2, 1, 19), (14, 16, 18), (12, 14, 18), (10, 12, 18), (8, 10, 18), (6, 8, 18), (4, 6, 18), (0, 4, 18), (1, 0, 18), (5, 3, 2), (7, 5, 2), (9, 7, 2), (11, 9, 2), (13, 11, 2), (15, 13, 2), (17, 15, 2), (19, 17, 2)])
_uv = me_mesh_026.uv_layers.new(name='UVMap')
_uv.uv.foreach_set('vector', [0.0, 1.0, 0.0, 1.0, 0.0, 1.0, 0.0, 1.0, 0.0, 1.0, 0.0, 1.0, 0.0, 1.0, 0.0, 1.0, 0.0, 1.0, 0.0, 1.0, 0.0, 1.0, 0.0, 1.0, 0.0, 1.0, 0.0, 1.0, 0.0, 1.0, 0.0, 1.0, 0.0, 1.0, 0.0, 1.0, 0.0, 1.0, 0.0, 1.0, 0.0, 1.0, 0.0, 1.0, 0.0, 1.0, 0.0, 1.0, 0.0, 1.0, 0.0, 1.0, 0.0, 1.0, 0.0, 1.0, 0.0, 1.0, 0.0, 1.0, 0.0, 1.0, 0.0, 1.0, 0.0, 1.0, 0.0, 1.0, 0.0, 1.0, 0.0, 1.0, 0.0, 1.0, 0.0, 1.0, 0.0, 1.0, 0.0, 1.0, 0.0, 1.0, 0.0, 1.0, 0.0, 1.0, 0.0, 1.0, 0.0, 1.0, 0.0, 1.0, 0.0, 1.0, 0.0, 1.0, 0.0, 1.0, 0.0, 1.0, 0.0, 1.0, 0.0, 1.0, 0.0, 1.0, 0.0, 1.0, 0.0, 1.0, 0.0, 1.0, 0.0, 1.0, 0.0, 1.0, 0.0, 1.0, 0.0, 1.0, 0.0, 1.0, 0.0, 1.0, 0.0, 1.0, 0.0, 1.0, 0.0, 1.0, 0.0, 1.0, 0.0, 1.0, 0.0, 1.0, 0.0, 1.0, 0.0, 1.0, 0.0, 1.0, 0.0, 1.0, 0.0, 1.0, 0.0, 1.0, 0.0, 1.0, 0.0, 1.0, 0.0, 1.0, 0.0, 1.0, 0.0, 1.0, 0.0, 1.0, 0.0, 1.0, 0.0, 1.0, 0.0, 1.0, 0.0, 1.0, 0.0, 1.0, 0.0, 1.0, 0.0, 1.0, 0.0, 1.0, 0.0, 1.0, 0.0, 1.0, 0.0, 1.0, 0.0, 1.0, 0.0, 1.0, 0.0, 1.0, 0.0, 1.0, 0.0, 1.0, 0.0, 1.0, 0.0, 1.0, 0.0, 1.0, 0.0, 1.0, 0.0, 1.0, 0.0, 1.0, 0.0, 1.0, 0.0, 1.0, 0.0, 1.0, 0.0, 1.0, 0.0, 1.0, 0.0, 1.0])
me_mesh_026.materials.append(mat_form2material_026)
me_mesh_026.update()
me_mesh_027 = bpy.data.meshes.new('mesh.027')
me_mesh_027.from_pydata([(0.2023, 0.1469, 2.0), (0.25, 0.0, 2.0), (0.25, 0.0, -2.0), (0.2023, 0.1469, -2.0), (0.07725, 0.2378, 2.0), (0.07725, 0.2378, -2.0), (-0.07725, 0.2378, 2.0), (-0.07725, 0.2378, -2.0), (-0.2023, 0.1469, 2.0), (-0.2023, 0.1469, -2.0), (-0.25, 0.0, 2.0), (-0.25, 0.0, -2.0), (-0.2023, -0.1469, 2.0), (-0.2023, -0.1469, -2.0), (-0.07725, -0.2378, 2.0), (-0.07725, -0.2378, -2.0), (0.07725, -0.2378, 2.0), (0.07725, -0.2378, -2.0), (0.2023, -0.1469, 2.0), (0.2023, -0.1469, -2.0)], [], [(0, 1, 2), (3, 0, 2), (4, 0, 3), (5, 4, 3), (6, 4, 5), (7, 6, 5), (8, 6, 7), (9, 8, 7), (10, 8, 9), (11, 10, 9), (12, 10, 11), (13, 12, 11), (14, 12, 13), (15, 14, 13), (16, 14, 15), (17, 16, 15), (18, 16, 17), (19, 18, 17), (1, 18, 19), (2, 1, 19), (14, 16, 18), (12, 14, 18), (10, 12, 18), (8, 10, 18), (6, 8, 18), (4, 6, 18), (0, 4, 18), (1, 0, 18), (5, 3, 2), (7, 5, 2), (9, 7, 2), (11, 9, 2), (13, 11, 2), (15, 13, 2), (17, 15, 2), (19, 17, 2)])
_uv = me_mesh_027.uv_layers.new(name='UVMap')
_uv.uv.foreach_set('vector', [0.0, 1.0, 0.0, 1.0, 0.0, 1.0, 0.0, 1.0, 0.0, 1.0, 0.0, 1.0, 0.0, 1.0, 0.0, 1.0, 0.0, 1.0, 0.0, 1.0, 0.0, 1.0, 0.0, 1.0, 0.0, 1.0, 0.0, 1.0, 0.0, 1.0, 0.0, 1.0, 0.0, 1.0, 0.0, 1.0, 0.0, 1.0, 0.0, 1.0, 0.0, 1.0, 0.0, 1.0, 0.0, 1.0, 0.0, 1.0, 0.0, 1.0, 0.0, 1.0, 0.0, 1.0, 0.0, 1.0, 0.0, 1.0, 0.0, 1.0, 0.0, 1.0, 0.0, 1.0, 0.0, 1.0, 0.0, 1.0, 0.0, 1.0, 0.0, 1.0, 0.0, 1.0, 0.0, 1.0, 0.0, 1.0, 0.0, 1.0, 0.0, 1.0, 0.0, 1.0, 0.0, 1.0, 0.0, 1.0, 0.0, 1.0, 0.0, 1.0, 0.0, 1.0, 0.0, 1.0, 0.0, 1.0, 0.0, 1.0, 0.0, 1.0, 0.0, 1.0, 0.0, 1.0, 0.0, 1.0, 0.0, 1.0, 0.0, 1.0, 0.0, 1.0, 0.0, 1.0, 0.0, 1.0, 0.0, 1.0, 0.0, 1.0, 0.0, 1.0, 0.0, 1.0, 0.0, 1.0, 0.0, 1.0, 0.0, 1.0, 0.0, 1.0, 0.0, 1.0, 0.0, 1.0, 0.0, 1.0, 0.0, 1.0, 0.0, 1.0, 0.0, 1.0, 0.0, 1.0, 0.0, 1.0, 0.0, 1.0, 0.0, 1.0, 0.0, 1.0, 0.0, 1.0, 0.0, 1.0, 0.0, 1.0, 0.0, 1.0, 0.0, 1.0, 0.0, 1.0, 0.0, 1.0, 0.0, 1.0, 0.0, 1.0, 0.0, 1.0, 0.0, 1.0, 0.0, 1.0, 0.0, 1.0, 0.0, 1.0, 0.0, 1.0, 0.0, 1.0, 0.0, 1.0, 0.0, 1.0, 0.0, 1.0, 0.0, 1.0, 0.0, 1.0, 0.0, 1.0, 0.0, 1.0, 0.0, 1.0, 0.0, 1.0, 0.0, 1.0, 0.0, 1.0, 0.0, 1.0, 0.0, 1.0, 0.0, 1.0])
me_mesh_027.materials.append(mat_form2material_027)
me_mesh_027.update()
me_mesh_028 = bpy.data.meshes.new('mesh.028')
me_mesh_028.from_pydata([(0.2023, 0.1469, 2.0), (0.25, -9.537e-07, 2.0), (0.25, -9.537e-07, -2.0), (0.2023, 0.1469, -2.0), (0.07725, 0.2378, 2.0), (0.07725, 0.2378, -2.0), (-0.07725, 0.2378, 2.0), (-0.07725, 0.2378, -2.0), (-0.2023, 0.1469, 2.0), (-0.2023, 0.1469, -2.0), (-0.25, -9.537e-07, 2.0), (-0.25, -9.537e-07, -2.0), (-0.2023, -0.1469, 2.0), (-0.2023, -0.1469, -2.0), (-0.07725, -0.2378, 2.0), (-0.07725, -0.2378, -2.0), (0.07725, -0.2378, 2.0), (0.07725, -0.2378, -2.0), (0.2023, -0.1469, 2.0), (0.2023, -0.1469, -2.0)], [], [(0, 1, 2), (3, 0, 2), (4, 0, 3), (5, 4, 3), (6, 4, 5), (7, 6, 5), (8, 6, 7), (9, 8, 7), (10, 8, 9), (11, 10, 9), (12, 10, 11), (13, 12, 11), (14, 12, 13), (15, 14, 13), (16, 14, 15), (17, 16, 15), (18, 16, 17), (19, 18, 17), (1, 18, 19), (2, 1, 19), (14, 16, 18), (12, 14, 18), (10, 12, 18), (8, 10, 18), (6, 8, 18), (4, 6, 18), (0, 4, 18), (1, 0, 18), (5, 3, 2), (7, 5, 2), (9, 7, 2), (11, 9, 2), (13, 11, 2), (15, 13, 2), (17, 15, 2), (19, 17, 2)])
_uv = me_mesh_028.uv_layers.new(name='UVMap')
_uv.uv.foreach_set('vector', [0.0, 1.0, 0.0, 1.0, 0.0, 1.0, 0.0, 1.0, 0.0, 1.0, 0.0, 1.0, 0.0, 1.0, 0.0, 1.0, 0.0, 1.0, 0.0, 1.0, 0.0, 1.0, 0.0, 1.0, 0.0, 1.0, 0.0, 1.0, 0.0, 1.0, 0.0, 1.0, 0.0, 1.0, 0.0, 1.0, 0.0, 1.0, 0.0, 1.0, 0.0, 1.0, 0.0, 1.0, 0.0, 1.0, 0.0, 1.0, 0.0, 1.0, 0.0, 1.0, 0.0, 1.0, 0.0, 1.0, 0.0, 1.0, 0.0, 1.0, 0.0, 1.0, 0.0, 1.0, 0.0, 1.0, 0.0, 1.0, 0.0, 1.0, 0.0, 1.0, 0.0, 1.0, 0.0, 1.0, 0.0, 1.0, 0.0, 1.0, 0.0, 1.0, 0.0, 1.0, 0.0, 1.0, 0.0, 1.0, 0.0, 1.0, 0.0, 1.0, 0.0, 1.0, 0.0, 1.0, 0.0, 1.0, 0.0, 1.0, 0.0, 1.0, 0.0, 1.0, 0.0, 1.0, 0.0, 1.0, 0.0, 1.0, 0.0, 1.0, 0.0, 1.0, 0.0, 1.0, 0.0, 1.0, 0.0, 1.0, 0.0, 1.0, 0.0, 1.0, 0.0, 1.0, 0.0, 1.0, 0.0, 1.0, 0.0, 1.0, 0.0, 1.0, 0.0, 1.0, 0.0, 1.0, 0.0, 1.0, 0.0, 1.0, 0.0, 1.0, 0.0, 1.0, 0.0, 1.0, 0.0, 1.0, 0.0, 1.0, 0.0, 1.0, 0.0, 1.0, 0.0, 1.0, 0.0, 1.0, 0.0, 1.0, 0.0, 1.0, 0.0, 1.0, 0.0, 1.0, 0.0, 1.0, 0.0, 1.0, 0.0, 1.0, 0.0, 1.0, 0.0, 1.0, 0.0, 1.0, 0.0, 1.0, 0.0, 1.0, 0.0, 1.0, 0.0, 1.0, 0.0, 1.0, 0.0, 1.0, 0.0, 1.0, 0.0, 1.0, 0.0, 1.0, 0.0, 1.0, 0.0, 1.0, 0.0, 1.0, 0.0, 1.0, 0.0, 1.0, 0.0, 1.0, 0.0, 1.0, 0.0, 1.0, 0.0, 1.0])
me_mesh_028.materials.append(mat_form2material_028)
me_mesh_028.update()
me_mesh_029 = bpy.data.meshes.new('mesh.029')
me_mesh_029.from_pydata([(0.2023, 0.1469, 2.0), (0.25, -9.537e-07, 2.0), (0.25, -9.537e-07, -2.0), (0.2023, 0.1469, -2.0), (0.07725, 0.2378, 2.0), (0.07725, 0.2378, -2.0), (-0.07725, 0.2378, 2.0), (-0.07725, 0.2378, -2.0), (-0.2023, 0.1469, 2.0), (-0.2023, 0.1469, -2.0), (-0.25, -9.537e-07, 2.0), (-0.25, -9.537e-07, -2.0), (-0.2023, -0.1469, 2.0), (-0.2023, -0.1469, -2.0), (-0.07725, -0.2378, 2.0), (-0.07725, -0.2378, -2.0), (0.07725, -0.2378, 2.0), (0.07725, -0.2378, -2.0), (0.2023, -0.1469, 2.0), (0.2023, -0.1469, -2.0)], [], [(0, 1, 2), (3, 0, 2), (4, 0, 3), (5, 4, 3), (6, 4, 5), (7, 6, 5), (8, 6, 7), (9, 8, 7), (10, 8, 9), (11, 10, 9), (12, 10, 11), (13, 12, 11), (14, 12, 13), (15, 14, 13), (16, 14, 15), (17, 16, 15), (18, 16, 17), (19, 18, 17), (1, 18, 19), (2, 1, 19), (14, 16, 18), (12, 14, 18), (10, 12, 18), (8, 10, 18), (6, 8, 18), (4, 6, 18), (0, 4, 18), (1, 0, 18), (5, 3, 2), (7, 5, 2), (9, 7, 2), (11, 9, 2), (13, 11, 2), (15, 13, 2), (17, 15, 2), (19, 17, 2)])
_uv = me_mesh_029.uv_layers.new(name='UVMap')
_uv.uv.foreach_set('vector', [0.0, 1.0, 0.0, 1.0, 0.0, 1.0, 0.0, 1.0, 0.0, 1.0, 0.0, 1.0, 0.0, 1.0, 0.0, 1.0, 0.0, 1.0, 0.0, 1.0, 0.0, 1.0, 0.0, 1.0, 0.0, 1.0, 0.0, 1.0, 0.0, 1.0, 0.0, 1.0, 0.0, 1.0, 0.0, 1.0, 0.0, 1.0, 0.0, 1.0, 0.0, 1.0, 0.0, 1.0, 0.0, 1.0, 0.0, 1.0, 0.0, 1.0, 0.0, 1.0, 0.0, 1.0, 0.0, 1.0, 0.0, 1.0, 0.0, 1.0, 0.0, 1.0, 0.0, 1.0, 0.0, 1.0, 0.0, 1.0, 0.0, 1.0, 0.0, 1.0, 0.0, 1.0, 0.0, 1.0, 0.0, 1.0, 0.0, 1.0, 0.0, 1.0, 0.0, 1.0, 0.0, 1.0, 0.0, 1.0, 0.0, 1.0, 0.0, 1.0, 0.0, 1.0, 0.0, 1.0, 0.0, 1.0, 0.0, 1.0, 0.0, 1.0, 0.0, 1.0, 0.0, 1.0, 0.0, 1.0, 0.0, 1.0, 0.0, 1.0, 0.0, 1.0, 0.0, 1.0, 0.0, 1.0, 0.0, 1.0, 0.0, 1.0, 0.0, 1.0, 0.0, 1.0, 0.0, 1.0, 0.0, 1.0, 0.0, 1.0, 0.0, 1.0, 0.0, 1.0, 0.0, 1.0, 0.0, 1.0, 0.0, 1.0, 0.0, 1.0, 0.0, 1.0, 0.0, 1.0, 0.0, 1.0, 0.0, 1.0, 0.0, 1.0, 0.0, 1.0, 0.0, 1.0, 0.0, 1.0, 0.0, 1.0, 0.0, 1.0, 0.0, 1.0, 0.0, 1.0, 0.0, 1.0, 0.0, 1.0, 0.0, 1.0, 0.0, 1.0, 0.0, 1.0, 0.0, 1.0, 0.0, 1.0, 0.0, 1.0, 0.0, 1.0, 0.0, 1.0, 0.0, 1.0, 0.0, 1.0, 0.0, 1.0, 0.0, 1.0, 0.0, 1.0, 0.0, 1.0, 0.0, 1.0, 0.0, 1.0, 0.0, 1.0, 0.0, 1.0, 0.0, 1.0, 0.0, 1.0, 0.0, 1.0, 0.0, 1.0])
me_mesh_029.materials.append(mat_form2material_029)
me_mesh_029.update()
me_mesh_030 = bpy.data.meshes.new('mesh.030')
me_mesh_030.from_pydata([(0.2023, 0.1469, 2.0), (0.25, -1.907e-06, 2.0), (0.25, -1.907e-06, -2.0), (0.2023, 0.1469, -2.0), (0.07725, 0.2378, 2.0), (0.07725, 0.2378, -2.0), (-0.07725, 0.2378, 2.0), (-0.07725, 0.2378, -2.0), (-0.2023, 0.1469, 2.0), (-0.2023, 0.1469, -2.0), (-0.25, -1.907e-06, 2.0), (-0.25, -1.907e-06, -2.0), (-0.2023, -0.1469, 2.0), (-0.2023, -0.1469, -2.0), (-0.07725, -0.2378, 2.0), (-0.07725, -0.2378, -2.0), (0.07725, -0.2378, 2.0), (0.07725, -0.2378, -2.0), (0.2023, -0.1469, 2.0), (0.2023, -0.1469, -2.0)], [], [(0, 1, 2), (3, 0, 2), (4, 0, 3), (5, 4, 3), (6, 4, 5), (7, 6, 5), (8, 6, 7), (9, 8, 7), (10, 8, 9), (11, 10, 9), (12, 10, 11), (13, 12, 11), (14, 12, 13), (15, 14, 13), (16, 14, 15), (17, 16, 15), (18, 16, 17), (19, 18, 17), (1, 18, 19), (2, 1, 19), (14, 16, 18), (12, 14, 18), (10, 12, 18), (8, 10, 18), (6, 8, 18), (4, 6, 18), (0, 4, 18), (1, 0, 18), (5, 3, 2), (7, 5, 2), (9, 7, 2), (11, 9, 2), (13, 11, 2), (15, 13, 2), (17, 15, 2), (19, 17, 2)])
_uv = me_mesh_030.uv_layers.new(name='UVMap')
_uv.uv.foreach_set('vector', [0.0, 1.0, 0.0, 1.0, 0.0, 1.0, 0.0, 1.0, 0.0, 1.0, 0.0, 1.0, 0.0, 1.0, 0.0, 1.0, 0.0, 1.0, 0.0, 1.0, 0.0, 1.0, 0.0, 1.0, 0.0, 1.0, 0.0, 1.0, 0.0, 1.0, 0.0, 1.0, 0.0, 1.0, 0.0, 1.0, 0.0, 1.0, 0.0, 1.0, 0.0, 1.0, 0.0, 1.0, 0.0, 1.0, 0.0, 1.0, 0.0, 1.0, 0.0, 1.0, 0.0, 1.0, 0.0, 1.0, 0.0, 1.0, 0.0, 1.0, 0.0, 1.0, 0.0, 1.0, 0.0, 1.0, 0.0, 1.0, 0.0, 1.0, 0.0, 1.0, 0.0, 1.0, 0.0, 1.0, 0.0, 1.0, 0.0, 1.0, 0.0, 1.0, 0.0, 1.0, 0.0, 1.0, 0.0, 1.0, 0.0, 1.0, 0.0, 1.0, 0.0, 1.0, 0.0, 1.0, 0.0, 1.0, 0.0, 1.0, 0.0, 1.0, 0.0, 1.0, 0.0, 1.0, 0.0, 1.0, 0.0, 1.0, 0.0, 1.0, 0.0, 1.0, 0.0, 1.0, 0.0, 1.0, 0.0, 1.0, 0.0, 1.0, 0.0, 1.0, 0.0, 1.0, 0.0, 1.0, 0.0, 1.0, 0.0, 1.0, 0.0, 1.0, 0.0, 1.0, 0.0, 1.0, 0.0, 1.0, 0.0, 1.0, 0.0, 1.0, 0.0, 1.0, 0.0, 1.0, 0.0, 1.0, 0.0, 1.0, 0.0, 1.0, 0.0, 1.0, 0.0, 1.0, 0.0, 1.0, 0.0, 1.0, 0.0, 1.0, 0.0, 1.0, 0.0, 1.0, 0.0, 1.0, 0.0, 1.0, 0.0, 1.0, 0.0, 1.0, 0.0, 1.0, 0.0, 1.0, 0.0, 1.0, 0.0, 1.0, 0.0, 1.0, 0.0, 1.0, 0.0, 1.0, 0.0, 1.0, 0.0, 1.0, 0.0, 1.0, 0.0, 1.0, 0.0, 1.0, 0.0, 1.0, 0.0, 1.0, 0.0, 1.0, 0.0, 1.0, 0.0, 1.0, 0.0, 1.0, 0.0, 1.0, 0.0, 1.0])
me_mesh_030.materials.append(mat_form2material_030)
me_mesh_030.update()
me_mesh_031 = bpy.data.meshes.new('mesh.031')
me_mesh_031.from_pydata([(0.2023, 0.1469, 2.0), (0.25, -1.907e-06, 2.0), (0.25, -1.907e-06, -2.0), (0.2023, 0.1469, -2.0), (0.07725, 0.2378, 2.0), (0.07725, 0.2378, -2.0), (-0.07725, 0.2378, 2.0), (-0.07725, 0.2378, -2.0), (-0.2023, 0.1469, 2.0), (-0.2023, 0.1469, -2.0), (-0.25, -1.907e-06, 2.0), (-0.25, -1.907e-06, -2.0), (-0.2023, -0.1469, 2.0), (-0.2023, -0.1469, -2.0), (-0.07725, -0.2378, 2.0), (-0.07725, -0.2378, -2.0), (0.07725, -0.2378, 2.0), (0.07725, -0.2378, -2.0), (0.2023, -0.1469, 2.0), (0.2023, -0.1469, -2.0)], [], [(0, 1, 2), (3, 0, 2), (4, 0, 3), (5, 4, 3), (6, 4, 5), (7, 6, 5), (8, 6, 7), (9, 8, 7), (10, 8, 9), (11, 10, 9), (12, 10, 11), (13, 12, 11), (14, 12, 13), (15, 14, 13), (16, 14, 15), (17, 16, 15), (18, 16, 17), (19, 18, 17), (1, 18, 19), (2, 1, 19), (14, 16, 18), (12, 14, 18), (10, 12, 18), (8, 10, 18), (6, 8, 18), (4, 6, 18), (0, 4, 18), (1, 0, 18), (5, 3, 2), (7, 5, 2), (9, 7, 2), (11, 9, 2), (13, 11, 2), (15, 13, 2), (17, 15, 2), (19, 17, 2)])
_uv = me_mesh_031.uv_layers.new(name='UVMap')
_uv.uv.foreach_set('vector', [0.0, 1.0, 0.0, 1.0, 0.0, 1.0, 0.0, 1.0, 0.0, 1.0, 0.0, 1.0, 0.0, 1.0, 0.0, 1.0, 0.0, 1.0, 0.0, 1.0, 0.0, 1.0, 0.0, 1.0, 0.0, 1.0, 0.0, 1.0, 0.0, 1.0, 0.0, 1.0, 0.0, 1.0, 0.0, 1.0, 0.0, 1.0, 0.0, 1.0, 0.0, 1.0, 0.0, 1.0, 0.0, 1.0, 0.0, 1.0, 0.0, 1.0, 0.0, 1.0, 0.0, 1.0, 0.0, 1.0, 0.0, 1.0, 0.0, 1.0, 0.0, 1.0, 0.0, 1.0, 0.0, 1.0, 0.0, 1.0, 0.0, 1.0, 0.0, 1.0, 0.0, 1.0, 0.0, 1.0, 0.0, 1.0, 0.0, 1.0, 0.0, 1.0, 0.0, 1.0, 0.0, 1.0, 0.0, 1.0, 0.0, 1.0, 0.0, 1.0, 0.0, 1.0, 0.0, 1.0, 0.0, 1.0, 0.0, 1.0, 0.0, 1.0, 0.0, 1.0, 0.0, 1.0, 0.0, 1.0, 0.0, 1.0, 0.0, 1.0, 0.0, 1.0, 0.0, 1.0, 0.0, 1.0, 0.0, 1.0, 0.0, 1.0, 0.0, 1.0, 0.0, 1.0, 0.0, 1.0, 0.0, 1.0, 0.0, 1.0, 0.0, 1.0, 0.0, 1.0, 0.0, 1.0, 0.0, 1.0, 0.0, 1.0, 0.0, 1.0, 0.0, 1.0, 0.0, 1.0, 0.0, 1.0, 0.0, 1.0, 0.0, 1.0, 0.0, 1.0, 0.0, 1.0, 0.0, 1.0, 0.0, 1.0, 0.0, 1.0, 0.0, 1.0, 0.0, 1.0, 0.0, 1.0, 0.0, 1.0, 0.0, 1.0, 0.0, 1.0, 0.0, 1.0, 0.0, 1.0, 0.0, 1.0, 0.0, 1.0, 0.0, 1.0, 0.0, 1.0, 0.0, 1.0, 0.0, 1.0, 0.0, 1.0, 0.0, 1.0, 0.0, 1.0, 0.0, 1.0, 0.0, 1.0, 0.0, 1.0, 0.0, 1.0, 0.0, 1.0, 0.0, 1.0, 0.0, 1.0, 0.0, 1.0, 0.0, 1.0])
me_mesh_031.materials.append(mat_form2material_031)
me_mesh_031.update()
me_mesh_032 = bpy.data.meshes.new('mesh.032')
me_mesh_032.from_pydata([(0.15, 12.75, 0.0), (0.15, -12.75, 0.0), (-0.15, -12.75, 0.0), (-0.15, 12.75, 0.0)], [], [(0, 1, 2), (3, 0, 2)])
_uv = me_mesh_032.uv_layers.new(name='UVMap')
_uv.uv.foreach_set('vector', [1.0, -9.0, 1.0, 1.0, 0.0, 1.0, 0.0, -9.0, 1.0, -9.0, 0.0, 1.0])
me_mesh_032.materials.append(mat_form2material_032)
me_mesh_032.update()
me_001 = bpy.data.meshes.new('平面.001')
me_001.from_pydata([(-1.0, -1.0, 0.0), (1.0, -1.0, 0.0), (-1.0, 1.0, 0.0), (1.0, 1.0, 0.0)], [], [(0, 1, 3, 2)])
_uv = me_001.uv_layers.new(name='UVマップ')
_uv.uv.foreach_set('vector', [0.00298, 0.0, 0.5106, 0.0, 0.5106, 0.9911, 0.00298, 0.9911])
me_001.materials.append(mat_002)
me_001.update()
me_002 = bpy.data.meshes.new('平面.002')
me_002.from_pydata([(-1.0, -1.0, 0.0), (1.0, -1.0, 0.0), (-1.0, 1.0, 0.0), (1.0, 1.0, 0.0)], [], [(0, 1, 3, 2)])
_uv = me_002.uv_layers.new(name='UVマップ')
_uv.uv.foreach_set('vector', [0.0, 0.0, 1.0, 0.0, 1.0, 1.0, 0.0, 1.0])
me_002.materials.append(mat_003)
me_002.update()
me_003 = bpy.data.meshes.new('平面.003')
me_003.from_pydata([(-1.0, -1.0, 0.0), (1.0, -1.0, 0.0), (-1.0, 1.0, 0.0), (1.0, 1.0, 0.0)], [], [(0, 1, 3, 2)])
_uv = me_003.uv_layers.new(name='UVマップ')
_uv.uv.foreach_set('vector', [-0.4185, 0.009932, 1.004, 0.009932, 1.004, 1.017, -0.4185, 1.017])
me_003.materials.append(mat_001)
me_003.update()
me_002_1 = bpy.data.meshes.new('円柱.002')
me_002_1.from_pydata([(0.0, 1.0, -1.0), (0.0, 1.0, 1.0), (0.6428, 0.766, -1.0), (0.6428, 0.766, 1.0), (0.9848, 0.1736, -1.0), (0.9848, 0.1736, 1.0), (0.866, -0.5, -1.0), (0.866, -0.5, 1.0), (0.342, -0.9397, -1.0), (0.342, -0.9397, 1.0), (-0.342, -0.9397, -1.0), (-0.342, -0.9397, 1.0), (-0.866, -0.5, -1.0), (-0.866, -0.5, 1.0), (-0.9848, 0.1736, -1.0), (-0.9848, 0.1736, 1.0), (-0.6428, 0.766, -1.0), (-0.6428, 0.766, 1.0)], [], [(0, 1, 3, 2), (2, 3, 5, 4), (4, 5, 7, 6), (6, 7, 9, 8), (8, 9, 11, 10), (10, 11, 13, 12), (12, 13, 15, 14), (14, 15, 17, 16), (16, 17, 1, 0)])
_uv = me_002_1.uv_layers.new(name='UVマップ')
_uv.uv.foreach_set('vector', [1.485, 0.00301, 1.485, 1.0, 1.324, 1.0, 1.324, 0.00301, 1.324, 0.00301, 1.324, 1.0, 1.164, 1.0, 1.164, 0.00301, 1.164, 0.00301, 1.164, 1.0, 1.003, 1.0, 1.003, 0.00301, 1.003, 0.00301, 1.003, 1.0, 0.8424, 1.0, 0.8424, 0.00301, 0.8424, 0.00301, 0.8424, 1.0, 0.6819, 1.0, 0.6819, 0.00301, 0.6819, 0.00301, 0.6819, 1.0, 0.5213, 1.0, 0.5213, 0.00301, 0.5213, 0.00301, 0.5213, 1.0, 0.3607, 1.0, 0.3607, 0.00301, 0.3607, 0.00301, 0.3607, 1.0, 0.2002, 1.0, 0.2002, 0.00301, 0.2002, 0.00301, 0.2002, 1.0, 0.03961, 1.0, 0.03961, 0.00301])
me_002_1.materials.append(mat_004)
me_002_1.update()
me_004 = bpy.data.meshes.new('平面.004')
me_004.from_pydata([(-1.0, -1.0, 0.0), (1.0, -1.0, 0.0), (-1.0, 1.0, 0.0), (1.0, 1.0, 0.0)], [], [(0, 1, 3, 2)])
_uv = me_004.uv_layers.new(name='UVマップ')
_uv.uv.foreach_set('vector', [0.5229, 0.0, 0.9984, 0.0, 0.9984, 0.9911, 0.5229, 0.9911])
me_004.materials.append(mat_006)
me_004.update()
me_005 = bpy.data.meshes.new('平面.005')
me_005.from_pydata([(-1.0, -1.0, 0.0), (1.0, -1.0, 0.0), (-1.0, 1.0, 0.0), (1.0, 1.0, 0.0)], [], [(0, 1, 3, 2)])
_uv = me_005.uv_layers.new(name='UVマップ')
_uv.uv.foreach_set('vector', [-0.4185, 0.009932, 1.004, 0.009932, 1.004, 1.017, -0.4185, 1.017])
me_005.materials.append(mat_005)
me_005.update()
me_mesh_033 = bpy.data.meshes.new('mesh.033')
me_mesh_033.from_pydata([(0.2023, 0.1469, 2.0), (0.25, -1.49e-09, 2.0), (0.25, -1.49e-09, -2.0), (0.2023, 0.1469, -2.0), (0.07725, 0.2378, 2.0), (0.07725, 0.2378, -2.0), (-0.07725, 0.2378, 2.0), (-0.07725, 0.2378, -2.0), (-0.2023, 0.1469, 2.0), (-0.2023, 0.1469, -2.0), (-0.25, -1.49e-09, 2.0), (-0.25, -1.49e-09, -2.0), (-0.2023, -0.1469, 2.0), (-0.2023, -0.1469, -2.0), (-0.07725, -0.2378, 2.0), (-0.07725, -0.2378, -2.0), (0.07725, -0.2378, 2.0), (0.07725, -0.2378, -2.0), (0.2023, -0.1469, 2.0), (0.2023, -0.1469, -2.0)], [], [(0, 1, 2), (3, 0, 2), (4, 0, 3), (5, 4, 3), (6, 4, 5), (7, 6, 5), (8, 6, 7), (9, 8, 7), (10, 8, 9), (11, 10, 9), (12, 10, 11), (13, 12, 11), (14, 12, 13), (15, 14, 13), (16, 14, 15), (17, 16, 15), (18, 16, 17), (19, 18, 17), (1, 18, 19), (2, 1, 19), (14, 16, 18), (12, 14, 18), (10, 12, 18), (8, 10, 18), (6, 8, 18), (4, 6, 18), (0, 4, 18), (1, 0, 18), (5, 3, 2), (7, 5, 2), (9, 7, 2), (11, 9, 2), (13, 11, 2), (15, 13, 2), (17, 15, 2), (19, 17, 2)])
_uv = me_mesh_033.uv_layers.new(name='UVMap')
_uv.uv.foreach_set('vector', [0.0, 1.0, 0.0, 1.0, 0.0, 1.0, 0.0, 1.0, 0.0, 1.0, 0.0, 1.0, 0.0, 1.0, 0.0, 1.0, 0.0, 1.0, 0.0, 1.0, 0.0, 1.0, 0.0, 1.0, 0.0, 1.0, 0.0, 1.0, 0.0, 1.0, 0.0, 1.0, 0.0, 1.0, 0.0, 1.0, 0.0, 1.0, 0.0, 1.0, 0.0, 1.0, 0.0, 1.0, 0.0, 1.0, 0.0, 1.0, 0.0, 1.0, 0.0, 1.0, 0.0, 1.0, 0.0, 1.0, 0.0, 1.0, 0.0, 1.0, 0.0, 1.0, 0.0, 1.0, 0.0, 1.0, 0.0, 1.0, 0.0, 1.0, 0.0, 1.0, 0.0, 1.0, 0.0, 1.0, 0.0, 1.0, 0.0, 1.0, 0.0, 1.0, 0.0, 1.0, 0.0, 1.0, 0.0, 1.0, 0.0, 1.0, 0.0, 1.0, 0.0, 1.0, 0.0, 1.0, 0.0, 1.0, 0.0, 1.0, 0.0, 1.0, 0.0, 1.0, 0.0, 1.0, 0.0, 1.0, 0.0, 1.0, 0.0, 1.0, 0.0, 1.0, 0.0, 1.0, 0.0, 1.0, 0.0, 1.0, 0.0, 1.0, 0.0, 1.0, 0.0, 1.0, 0.0, 1.0, 0.0, 1.0, 0.0, 1.0, 0.0, 1.0, 0.0, 1.0, 0.0, 1.0, 0.0, 1.0, 0.0, 1.0, 0.0, 1.0, 0.0, 1.0, 0.0, 1.0, 0.0, 1.0, 0.0, 1.0, 0.0, 1.0, 0.0, 1.0, 0.0, 1.0, 0.0, 1.0, 0.0, 1.0, 0.0, 1.0, 0.0, 1.0, 0.0, 1.0, 0.0, 1.0, 0.0, 1.0, 0.0, 1.0, 0.0, 1.0, 0.0, 1.0, 0.0, 1.0, 0.0, 1.0, 0.0, 1.0, 0.0, 1.0, 0.0, 1.0, 0.0, 1.0, 0.0, 1.0, 0.0, 1.0, 0.0, 1.0, 0.0, 1.0, 0.0, 1.0, 0.0, 1.0, 0.0, 1.0, 0.0, 1.0, 0.0, 1.0, 0.0, 1.0, 0.0, 1.0, 0.0, 1.0, 0.0, 1.0])
me_mesh_033.materials.append(mat_form2material_033)
me_mesh_033.update()
me_006 = bpy.data.meshes.new('平面.006')
me_006.from_pydata([(-1.0, -1.0, 0.0), (1.0, -1.0, 0.0), (-1.0, 1.0, 0.0), (1.0, 1.0, 0.0)], [], [(0, 1, 3, 2)])
_uv = me_006.uv_layers.new(name='UVマップ')
_uv.uv.foreach_set('vector', [0.00298, 0.001087, 1.823, 0.001087, 1.823, 1.883, 0.00298, 1.883])
me_006.materials.append(mat_007)
me_006.update()
me_007 = bpy.data.meshes.new('平面.007')
me_007.from_pydata([(-1.0, -1.0, 0.0), (1.0, -1.0, 0.0), (-1.0, 1.0, 0.0), (1.0, 1.0, 0.0)], [], [(0, 1, 3, 2)])
_uv = me_007.uv_layers.new(name='UVマップ')
_uv.uv.foreach_set('vector', [0.00298, 0.0, 0.9952, 0.0, 0.9952, 0.9911, 0.00298, 0.9911])
me_007.materials.append(mat_008)
me_007.update()
me_008 = bpy.data.meshes.new('平面.008')
me_008.from_pydata([(-1.0, -1.0, 0.0), (1.0, -1.0, 0.0), (-1.0, 1.0, 0.0), (1.0, 1.0, 0.0)], [], [(0, 1, 3, 2)])
_uv = me_008.uv_layers.new(name='UVマップ')
_uv.uv.foreach_set('vector', [0.00298, 0.0, 0.9952, 0.0, 0.9952, 1.769, 0.00298, 1.769])
me_008.materials.append(mat_009)
me_008.update()
me_009 = bpy.data.meshes.new('平面.009')
me_009.from_pydata([(-1.0, -1.0, 0.0), (1.0, -1.0, 0.0), (-1.0, 1.0, 0.0), (1.0, 1.0, 0.0)], [], [(0, 1, 3, 2)])
_uv = me_009.uv_layers.new(name='UVマップ')
_uv.uv.foreach_set('vector', [0.007459, 0.0, 0.9984, 0.0, 0.9984, 0.9911, 0.007459, 0.9911])
me_009.materials.append(mat_010)
me_009.update()
me_010 = bpy.data.meshes.new('平面.010')
me_010.from_pydata([(0.7943, -1.0, 0.02741), (0.7943, 0.7163, 0.02741), (-1.012, -1.0, 0.02741), (-1.012, 0.7163, 0.02741)], [], [(2, 0, 1, 3)])
_uv = me_010.uv_layers.new(name='UVマップ')
_uv.uv.foreach_set('vector', [0.1032, 0.0, 0.9984, 0.0, 0.9984, 0.8505, 0.1032, 0.8505])
me_010.materials.append(mat_011)
me_010.update()
me_011 = bpy.data.meshes.new('平面.011')
me_011.from_pydata([(-1.04, 1.0, 0.1683), (0.9597, 1.0, 0.1683), (-1.04, 0.7163, 0.1683), (0.9597, 0.7163, 0.1683)], [], [(2, 3, 1, 0)])
_uv = me_011.uv_layers.new(name='UVマップ')
_uv.uv.foreach_set('vector', [0.007459, 0.8505, 0.9984, 0.8505, 0.9984, 0.9911, 0.007459, 0.9911])
me_011.materials.append(mat_011)
me_011.update()

# ---- objects
ob_form2 = bpy.data.objects.new('form2', me_mesh)
ob_form2_001 = bpy.data.objects.new('form2.001', me_mesh_001)
ob_form2_002 = bpy.data.objects.new('form2.002', me_mesh_002)
ob_form2_003 = bpy.data.objects.new('form2.003', me_mesh_003)
ob_form2_004 = bpy.data.objects.new('form2.004', me_mesh_004)
ob_form2_005 = bpy.data.objects.new('form2.005', me_mesh_005)
ob_form2_006 = bpy.data.objects.new('form2.006', me_mesh_006)
ob_form2_007 = bpy.data.objects.new('form2.007', me_mesh_007)
ob_form2_008 = bpy.data.objects.new('form2.008', me_mesh_008)
ob_form2_009 = bpy.data.objects.new('form2.009', me_mesh_009)
ob_form2_010 = bpy.data.objects.new('form2.010', me_mesh_010)
ob_form2_011 = bpy.data.objects.new('form2.011', me_mesh_011)
ob_form2_012 = bpy.data.objects.new('form2.012', me_mesh_012)
ob_form2_013 = bpy.data.objects.new('form2.013', me_mesh_013)
ob_form2_014 = bpy.data.objects.new('form2.014', me_mesh_014)
ob_form2_015 = bpy.data.objects.new('form2.015', me_mesh_015)
ob_form2_016 = bpy.data.objects.new('form2.016', me_mesh_016)
ob_form2_017 = bpy.data.objects.new('form2.017', me_mesh_017)
ob_form2_018 = bpy.data.objects.new('form2.018', me_mesh_018)
ob_form2_019 = bpy.data.objects.new('form2.019', me_mesh_019)
ob_form2_020 = bpy.data.objects.new('form2.020', me_mesh_020)
ob_form2_021 = bpy.data.objects.new('form2.021', me_mesh_021)
ob_form2_022 = bpy.data.objects.new('form2.022', me_mesh_022)
ob_form2_023 = bpy.data.objects.new('form2.023', me_mesh_023)
ob_form2_024 = bpy.data.objects.new('form2.024', me_mesh_024)
ob_form2_025 = bpy.data.objects.new('form2.025', me_mesh_025)
ob_form2_026 = bpy.data.objects.new('form2.026', me_mesh_026)
ob_form2_027 = bpy.data.objects.new('form2.027', me_mesh_027)
ob_form2_028 = bpy.data.objects.new('form2.028', me_mesh_028)
ob_form2_029 = bpy.data.objects.new('form2.029', me_mesh_029)
ob_form2_030 = bpy.data.objects.new('form2.030', me_mesh_030)
ob_form2_031 = bpy.data.objects.new('form2.031', me_mesh_031)
ob_form2_032 = bpy.data.objects.new('form2.032', me_mesh_032)
ob_001 = bpy.data.objects.new('平面.001', me_001)
ob_002 = bpy.data.objects.new('平面.002', me_002)
ob_003 = bpy.data.objects.new('平面.003', me_003)
ob_x = bpy.data.objects.new('円柱', me_002_1)
ob_004 = bpy.data.objects.new('平面.004', me_004)
ob_005 = bpy.data.objects.new('平面.005', me_005)
ob_form2_033 = bpy.data.objects.new('form2.033', me_mesh_033)
ob_006 = bpy.data.objects.new('平面.006', me_006)
ob_007 = bpy.data.objects.new('平面.007', me_007)
ob_008 = bpy.data.objects.new('平面.008', me_008)
ob_009 = bpy.data.objects.new('平面.009', me_009)
ob_010 = bpy.data.objects.new('平面.010', me_010)
ob_011 = bpy.data.objects.new('平面.011', me_011)

# ---- transforms, parenting, visibility, modifiers, constraints
ob_form2.location = (2.45, 30.25, 1.1)
ob_form2_001.location = (-1.95, 30.25, 1.1)
ob_form2_002.location = (-2.2, 30.25, 1.1)
ob_form2_003.location = (-3.9, 30.25, 1.1)
ob_form2_004.location = (-1.5, 30.25, 1.0)
ob_form2_005.location = (-1.7, 30.25, 0.3)
ob_form2_006.location = (-5.5, 30.25, 2.15)
ob_form2_007.location = (-5.12, 30.0, 3.938)
ob_form2_008.location = (-3.5, 30.25, 4.5)
ob_form2_009.location = (-1.5, 30.25, 4.75)
ob_form2_010.location = (4.25, 30.25, 5.0)
ob_form2_011.location = (10.4, 30.25, 2.15)
ob_form2_012.location = (10.4, 30.25, 3.85)
ob_form2_013.location = (6.85, 30.25, 1.1)
ob_form2_014.location = (7.05, 30.25, 1.1)
ob_form2_015.location = (8.75, 30.25, 1.1)
ob_form2_016.location = (6.4, 30.25, 1.0)
ob_form2_017.location = (6.6, 30.25, 0.3)
ob_form2_018.location = (8.4, 30.25, 4.5)
ob_form2_019.location = (6.4, 30.25, 4.75)
ob_form2_020.location = (-5.49, 27.52, 3.075)
ob_form2_021.location = (-5.49, 26.5, 2.8)
ob_form2_022.location = (-5.49, 28.5, 2.8)
ob_form2_023.location = (-5.49, 39.9, 2.5)
ob_form2_024.location = (2.45, 42.0, 2.825)
ob_form2_025.location = (-2.5, 17.5, 3.0)
ob_form2_026.location = (-2.5, 21.0, 3.0)
ob_form2_027.location = (-2.5, 24.5, 3.0)
ob_form2_028.location = (-2.5, 28.0, 3.0)
ob_form2_029.location = (-2.5, 31.5, 3.0)
ob_form2_030.location = (-2.5, 35.0, 3.0)
ob_form2_031.location = (-2.5, 38.5, 3.0)
ob_form2_032.location = (-1.85, 30.25, 4.49)
ob_001.location = (-4.786, -5.679, 2.709)
ob_001.rotation_euler = (-1.571, 3.142, -1.571)
ob_001.scale = (2.032, 1.595, 1.0)
ob_002.location = (-2.989, -6.142, 4.307)
ob_002.rotation_euler = (-0.0, 3.142, 3.142)
ob_002.scale = (1.818, 3.228, 1.0)
ob_003.location = (-3.454, -10.81, 1.133)
ob_003.rotation_euler = (-3.142, 3.142, -8.02e-09)
ob_003.scale = (1.947, 2.694, 0.4497)
ob_x.location = (-2.83, -7.843, 2.835)
ob_x.scale = (0.3, 0.3, 1.733)
ob_004.location = (-5.359, -9.723, 2.709)
ob_004.rotation_euler = (-1.571, 3.142, -1.571)
ob_004.scale = (2.032, 1.595, 1.0)
ob_005.location = (-3.524, -5.431, 1.133)
ob_005.rotation_euler = (-3.142, 3.142, 3.142)
ob_005.scale = (1.928, 2.694, 0.4497)
ob_form2_033.location = (-2.5, -8.843, 2.744)
ob_form2_033.scale = (1.0, 1.0, 0.7994)
ob_006.location = (-4.786, 1.076, 5.036)
ob_006.rotation_euler = (-1.571, 3.142, -1.571)
ob_006.scale = (4.775, 3.967, 1.0)
ob_007.location = (-3.244, -1.918, 2.038)
ob_007.rotation_euler = (-2.453, 3.142, 3.142)
ob_007.scale = (1.614, 1.46, 0.8335)
ob_008.location = (-3.244, 3.529, 4.82)
ob_008.rotation_euler = (-2.398, 3.142, 3.142)
ob_008.scale = (1.614, 2.773, 1.579)
ob_009.location = (-0.6989, -9.723, 2.36)
ob_009.rotation_euler = (-1.571, 3.142, -4.712)
ob_009.scale = (1.971, 1.252, 1.0)
ob_010.location = (0.09893, -11.46, 2.36)
ob_010.rotation_euler = (-1.571, 3.142, 3.142)
ob_010.scale = (0.7755, 1.286, 1.0)
ob_011.location = (0.09402, -11.5, 2.375)
ob_011.rotation_euler = (-1.571, 3.142, 3.142)
ob_011.scale = (0.7755, 1.286, 1.0)

# ---- collection membership
scene.collection.objects.link(ob_form2)
scene.collection.objects.link(ob_form2_001)
scene.collection.objects.link(ob_form2_002)
scene.collection.objects.link(ob_form2_003)
scene.collection.objects.link(ob_form2_004)
scene.collection.objects.link(ob_form2_005)
scene.collection.objects.link(ob_form2_006)
scene.collection.objects.link(ob_form2_007)
scene.collection.objects.link(ob_form2_008)
scene.collection.objects.link(ob_form2_009)
scene.collection.objects.link(ob_form2_010)
scene.collection.objects.link(ob_form2_011)
scene.collection.objects.link(ob_form2_012)
scene.collection.objects.link(ob_form2_013)
scene.collection.objects.link(ob_form2_014)
scene.collection.objects.link(ob_form2_015)
scene.collection.objects.link(ob_form2_016)
scene.collection.objects.link(ob_form2_017)
scene.collection.objects.link(ob_form2_018)
scene.collection.objects.link(ob_form2_019)
scene.collection.objects.link(ob_form2_020)
scene.collection.objects.link(ob_form2_021)
scene.collection.objects.link(ob_form2_022)
scene.collection.objects.link(ob_form2_023)
scene.collection.objects.link(ob_form2_024)
scene.collection.objects.link(ob_form2_025)
scene.collection.objects.link(ob_form2_026)
scene.collection.objects.link(ob_form2_027)
scene.collection.objects.link(ob_form2_028)
scene.collection.objects.link(ob_form2_029)
scene.collection.objects.link(ob_form2_030)
scene.collection.objects.link(ob_form2_031)
scene.collection.objects.link(ob_form2_032)
col_collection.objects.link(ob_001)
col_collection.objects.link(ob_002)
col_collection.objects.link(ob_003)
col_collection.objects.link(ob_x)
col_collection.objects.link(ob_004)
col_collection.objects.link(ob_005)
col_collection.objects.link(ob_form2_033)
col_collection.objects.link(ob_006)
col_collection.objects.link(ob_007)
col_collection.objects.link(ob_008)
col_collection.objects.link(ob_009)
col_collection.objects.link(ob_010)
col_collection.objects.link(ob_011)

# ---- scene / render settings (as saved in the file)
scene.frame_start = 1; scene.frame_end = 250; scene.frame_set(2)
scene.render.engine = 'BLENDER_EEVEE_NEXT'
scene.cycles.sampling_pattern = 'TABULATED_SOBOL'
bpy.context.view_layer.update()

# ---- added for rendering (the .blend has no active camera and no usable light): camera, sun
cam_auto = bpy.data.cameras.new('AutoCamera')
cam_auto.lens = 50.0
cam_auto.sensor_width = 36.0
cam_auto.clip_end = 1000.0
ob_auto_camera = bpy.data.objects.new('AutoCamera', cam_auto)
scene.collection.objects.link(ob_auto_camera)
ob_auto_camera.location = (57.4379, -51.2403, 48.3417)
ob_auto_camera.rotation_euler = (1.09748, -7.21219e-08, 0.694738)
scene.camera = ob_auto_camera
light_auto_sun = bpy.data.lights.new('AutoSun', 'SUN')
light_auto_sun.energy = 3.0
light_auto_sun.angle = 0.0523599
ob_auto_sun = bpy.data.objects.new('AutoSun', light_auto_sun)
scene.collection.objects.link(ob_auto_sun)
ob_auto_sun.rotation_euler = (0.872665, 0.174533, 0.523599)
bpy.context.view_layer.update()
